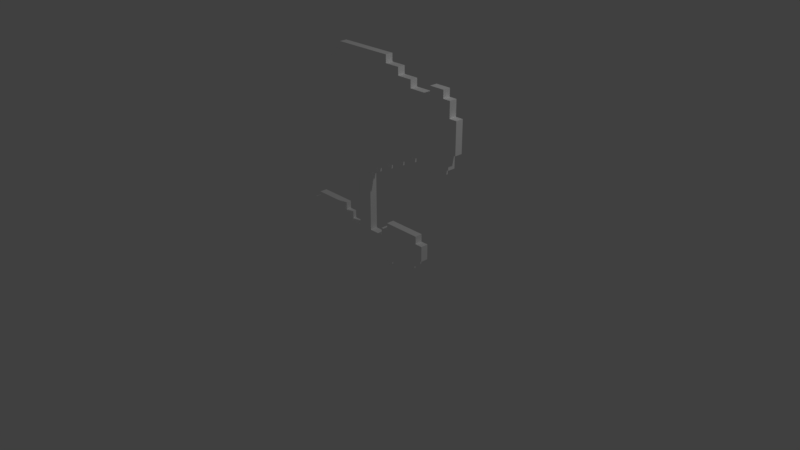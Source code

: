 # Source: Plant1Peashooter.blend  (saved by Blender 2.79.0; exported with 4.5.12 LTS)
import bpy
from mathutils import Matrix  # noqa: F401  (used for matrix-valued properties, if any)

bpy.ops.wm.read_factory_settings(use_empty=True)
scene = bpy.context.scene
scene.name = 'Scene'

# ---- collections
col_collection_1 = bpy.data.collections.new('Collection 1'); scene.collection.children.link(col_collection_1)

# ---- materials (node trees are filled in below, after node groups)
mat_palette_002 = bpy.data.materials.new('palette.002')
mat_palette_002.alpha_threshold = 0.0
mat_palette_002.use_transparent_shadow = False
mat_palette_002.diffuse_color = (1.0, 1.0, 1.0, 1.0)
mat_palette_002.specular_color = (0.0, 0.0, 0.0)
mat_palette_002.roughness = 0.5
mat_palette_002.specular_intensity = 1.0

# ---- material node trees

# ---- world
world_world = bpy.data.worlds.new('World'); scene.world = world_world
world_world.color = (0.05088, 0.05088, 0.05088)
world_world.use_sun_shadow = False
world_world.sun_shadow_jitter_overblur = 0.0
world_world.cycles.sampling_method = 'MANUAL'

# ---- cameras
cam_camera = bpy.data.cameras.new('Camera')
cam_camera.clip_end = 100.0
cam_camera.lens = 35.0
cam_camera.sensor_width = 32.0
cam_camera.sensor_height = 18.0
cam_camera.ortho_scale = 7.314
cam_camera.dof.focus_distance = 0.0
cam_camera.dof.aperture_fstop = 128.0

# ---- lights
light_lamp = bpy.data.lights.new('Lamp', 'POINT')
light_lamp.transmission_factor = 0.0
light_lamp.cutoff_distance = 30.0
light_lamp.energy = 100.0
light_lamp.shadow_buffer_clip_start = 1.001
light_lamp.shadow_soft_size = 0.1
light_lamp.shadow_maximum_resolution = 0.006
light_lamp.use_absolute_resolution = True

# ---- meshes
me_plant1peashooter_002 = bpy.data.meshes.new('Plant1Peashooter.002')
me_plant1peashooter_002.from_pydata([(1.0, 0.5, -0.04999), (1.0, 0.3, 0.05001), (1.0, 0.3, -0.04999), (1.0, 0.5, 0.05001), (0.9, 0.3, -0.04999), (0.9, 0.2, 0.05001), (0.9, 0.2, -0.04999), (0.9, 0.3, 0.05001), (0.9, 0.6, -0.04999), (0.9, 0.5, 0.05001), (0.9, 0.5, -0.04999), (0.9, 0.6, 0.05001), (0.8, 0.2, -0.04999), (0.8, 0.09999, 0.05001), (0.8, 0.09999, -0.04999), (0.8, 0.2, 0.05001), (0.7, 2.3, -0.05), (0.7, 1.7, 0.05), (0.7, 1.7, -0.05), (0.7, 2.3, 0.05), (0.6, 1.7, -0.05), (0.6, 1.5, 0.05), (0.6, 1.5, -0.05), (0.6, 1.7, 0.05), (0.6, 2.5, -0.05), (0.6, 2.3, 0.05), (0.6, 2.3, -0.05), (0.6, 2.5, 0.05), (0.5, 1.5, -0.05), (0.5, 1.4, 0.05), (0.5, 1.4, -0.05), (0.5, 1.5, 0.05), (0.5, 2.6, -0.05), (0.5, 2.5, 0.05), (0.5, 2.5, -0.05), (0.5, 2.6, 0.05), (0.4, 0.1, -0.04999), (0.4, -2.613e-06, 0.05001), (0.4, -2.991e-06, -0.04999), (0.4, 0.1, 0.05001), (0.4, 1.4, -0.05), (0.4, 1.3, 0.05), (0.4, 1.3, -0.05), (0.4, 1.4, 0.05), (0.4, 2.7, -0.05), (0.4, 2.6, 0.05), (0.4, 2.6, -0.05), (0.4, 2.7, 0.05), (0.2, 1.3, -0.05), (0.2, 1.2, 0.05), (0.2, 1.2, -0.05), (0.2, 1.3, 0.05), (0.1, 1.2, -0.05), (0.1, 0.4, 0.05), (0.1, 0.4, -0.05), (0.1, 1.2, 0.05), (-0.3, 0.5, -0.05001), (-0.3, 0.4, 0.04999), (-0.3, 0.4, -0.05001), (-0.3, 0.5, 0.04999), (-0.4, 0.6, -0.05001), (-0.4, 0.5, 0.04999), (-0.4, 0.5, -0.05001), (-0.4, 0.6, 0.04999), (-1.1, 1.6, -0.05002), (-1.1, 1.5, 0.04998), (-1.1, 1.5, -0.05002), (-1.1, 1.6, 0.04998), (-1.1, 2.5, -0.05003), (-1.1, 2.4, 0.04997), (-1.1, 2.4, -0.05003), (-1.1, 2.5, 0.04997), (0.4, 0.5, -0.05), (0.4, 0.5, 0.05), (0.4, 0.6, -0.05), (0.4, 0.6, 0.05), (0.3, 0.4, -0.05), (0.3, 0.4, 0.05), (0.3, 0.5, -0.05), (0.3, 0.5, 0.05), (-0.1, 0.4, -0.05), (-0.1, 0.4, 0.05), (-0.09999, 1.2, -0.05001), (-0.09999, 1.2, 0.04999), (-0.2, 1.2, -0.05001), (-0.2, 1.2, 0.04999), (-0.2, 1.3, -0.05001), (-0.2, 1.3, 0.04999), (-0.4, 2.851e-06, -0.05001), (-0.4, 3.23e-06, 0.04999), (-0.4, 0.1, -0.05001), (-0.4, 0.1, 0.04999), (-0.4, 1.3, -0.05001), (-0.4, 1.3, 0.04999), (-0.4, 1.4, -0.05001), (-0.4, 1.4, 0.04999), (-0.4, 2.6, -0.05002), (-0.4, 2.6, 0.04998), (-0.4, 2.7, -0.05002), (-0.4, 2.7, 0.04998), (-0.6, 1.4, -0.05001), (-0.6, 1.4, 0.04999), (-0.6, 1.5, -0.05001), (-0.6, 1.5, 0.04999), (-0.6, 2.5, -0.05002), (-0.6, 2.5, 0.04998), (-0.6, 2.6, -0.05002), (-0.6, 2.6, 0.04998), (-0.8, 0.1, -0.05001), (-0.8, 0.1, 0.04999), (-0.8, 0.2, -0.05001), (-0.8, 0.2, 0.04999), (-0.8, 1.5, -0.05002), (-0.8, 1.5, 0.04998), (-0.8, 1.6, -0.05002), (-0.8, 1.6, 0.04998), (-0.8, 2.4, -0.05002), (-0.8, 2.4, 0.04998), (-0.8, 2.5, -0.05002), (-0.8, 2.5, 0.04998), (-0.9, 0.2, -0.05001), (-0.9, 0.2, 0.04999), (-0.9, 0.3, -0.05001), (-0.9, 0.3, 0.04999), (-0.9, 0.5, -0.05002), (-0.9, 0.5, 0.04998), (-0.9, 0.6, -0.05002), (-0.9, 0.6, 0.04998), (-1.0, 0.3, -0.05002), (-1.0, 0.3, 0.04998), (-1.0, 0.5, -0.05002), (-1.0, 0.5, 0.04998), (-1.3, 1.5, -0.05002), (-1.3, 1.5, 0.04998), (-1.3, 1.6, -0.05003), (-1.3, 1.6, 0.04997), (-1.3, 2.4, -0.05003), (-1.3, 2.4, 0.04997), (-1.3, 2.5, -0.05003), (-1.3, 2.5, 0.04997), (-1.4, 1.6, -0.05003), (-1.4, 1.6, 0.04997), (-1.4, 1.8, -0.05003), (-1.4, 1.8, 0.04997), (-1.4, 2.2, -0.05003), (-1.4, 2.2, 0.04997), (-1.4, 2.4, -0.05003), (-1.4, 2.4, 0.04997), (-1.5, 1.8, -0.05003), (-1.5, 1.8, 0.04997), (-1.5, 2.2, -0.05003), (-1.5, 2.2, 0.04997), (0.9, 0.3, -0.04999), (1.0, 0.5, -0.04999), (1.0, 0.3, -0.04999), (0.9, 0.5, -0.04999), (0.8, 0.2, -0.04999), (0.9, 0.2, -0.04999), (0.9, 0.6, -0.04999), (0.8, 0.4, -0.04999), (0.8, 0.5, -0.04999), (0.7, 0.3, -0.04999), (0.8, 0.09999, -0.04999), (0.7, 0.4, -0.04999), (0.7, 0.5, -0.04999), (0.6, 1.7, -0.05), (0.7, 2.3, -0.05), (0.7, 1.7, -0.05), (0.6, 2.3, -0.05), (0.5, 0.2, -0.04999), (0.5, 0.3, -0.04999), (0.5, 0.4, -0.04999), (0.5, 1.5, -0.05), (0.6, 2.5, -0.05), (0.6, 1.5, -0.05), (0.5, 2.5, -0.05), (0.4, 0.1, -0.04999), (0.4, 0.5, -0.05), (0.4, 0.6, -0.05), (0.4, 1.4, -0.05), (0.5, 2.6, -0.05), (0.5, 1.4, -0.05), (0.4, 2.6, -0.05), (0.3, 0.1, -0.05), (0.4, -2.991e-06, -0.04999), (0.3, 0.2, -0.05), (0.3, 0.3, -0.05), (0.3, 0.4, -0.05), (0.3, 0.5, -0.05), (0.2, 1.3, -0.05), (0.4, 2.7, -0.05), (0.4, 1.3, -0.05), (0.1, 0.1, -0.05), (0.1, 0.2, -0.05), (0.1, 0.4, -0.05), (0.1, 1.2, -0.05), (0.2, 1.2, -0.05), (-0.1, 0.1, -0.05), (-0.1, 0.2, -0.05), (-0.1, 0.4, -0.05), (-0.09999, 1.2, -0.05001), (-0.09998, 2.0, -0.05001), (-0.09998, 2.2, -0.05001), (-0.09998, 2.3, -0.05001), (-0.2, 1.2, -0.05001), (-0.2, 1.3, -0.05001), (-0.2, 2.2, -0.05001), (-0.2, 2.3, -0.05001), (-0.3, 0.1, -0.05), (-0.3, 0.2, -0.05001), (-0.3, 0.3, -0.05001), (-0.3, 0.4, -0.05001), (-0.4, 2.851e-06, -0.05001), (-0.4, 0.1, -0.05001), (-0.4, 0.5, -0.05001), (-0.3, 0.5, -0.05001), (-0.4, 1.3, -0.05001), (-0.4, 1.4, -0.05001), (-0.4, 2.0, -0.05001), (-0.4, 2.3, -0.05001), (-0.4, 2.6, -0.05002), (-0.4, 2.7, -0.05002), (-0.5, 0.2, -0.05001), (-0.5, 0.3, -0.05001), (-0.4, 0.6, -0.05001), (-0.5, 0.4, -0.05001), (-0.6, 1.4, -0.05001), (-0.6, 1.5, -0.05001), (-0.6, 2.2, -0.05002), (-0.6, 2.3, -0.05002), (-0.6, 2.4, -0.05002), (-0.6, 2.5, -0.05002), (-0.6, 2.6, -0.05002), (-0.7, 0.3, -0.05001), (-0.7, 0.4, -0.05001), (-0.7, 0.5, -0.05001), (-0.7, 2.3, -0.05002), (-0.7, 2.4, -0.05002), (-0.8, 0.1, -0.05001), (-0.8, 0.2, -0.05001), (-0.8, 0.4, -0.05001), (-0.8, 0.5, -0.05001), (-0.8, 1.5, -0.05002), (-0.8, 1.6, -0.05002), (-0.8, 2.2, -0.05002), (-0.8, 2.4, -0.05002), (-0.8, 2.5, -0.05002), (-0.9, 0.2, -0.05001), (-0.9, 0.3, -0.05001), (-0.9, 0.5, -0.05002), (-0.9, 0.6, -0.05002), (-1.0, 0.3, -0.05002), (-1.0, 0.5, -0.05002), (-1.0, 1.8, -0.05002), (-1.0, 2.2, -0.05002), (-1.1, 1.6, -0.05002), (-1.1, 1.8, -0.05002), (-1.1, 2.2, -0.05002), (-1.1, 2.4, -0.05003), (-1.3, 1.5, -0.05002), (-1.1, 1.5, -0.05002), (-1.3, 1.6, -0.05003), (-1.3, 1.8, -0.05003), (-1.3, 2.2, -0.05003), (-1.3, 2.4, -0.05003), (-1.1, 2.5, -0.05003), (-1.3, 2.5, -0.05003), (-1.4, 1.6, -0.05003), (-1.4, 1.8, -0.05003), (-1.4, 2.2, -0.05003), (-1.4, 2.4, -0.05003), (-1.5, 1.8, -0.05003), (-1.5, 2.2, -0.05003), (1.0, 0.3, 0.05001), (1.0, 0.5, 0.05001), (0.9, 0.3, 0.05001), (0.9, 0.5, 0.05001), (0.9, 0.2, 0.05001), (0.8, 0.2, 0.05001), (0.9, 0.6, 0.05001), (0.8, 0.4, 0.05001), (0.8, 0.5, 0.05001), (0.8, 0.09999, 0.05001), (0.7, 0.3, 0.05001), (0.7, 0.4, 0.05001), (0.7, 0.5, 0.05001), (0.7, 1.7, 0.05), (0.7, 2.3, 0.05), (0.6, 1.7, 0.05), (0.6, 2.3, 0.05), (0.5, 0.2, 0.05001), (0.5, 0.3, 0.05001), (0.5, 0.4, 0.05001), (0.6, 2.5, 0.05), (0.5, 1.5, 0.05), (0.6, 1.5, 0.05), (0.5, 2.5, 0.05), (0.4, 0.1, 0.05001), (0.4, 0.5, 0.05), (0.4, 0.6, 0.05), (0.5, 2.6, 0.05), (0.4, 1.4, 0.05), (0.5, 1.4, 0.05), (0.4, 2.6, 0.05), (0.4, -2.613e-06, 0.05001), (0.3, 0.1, 0.05), (0.3, 0.2, 0.05), (0.3, 0.3, 0.05), (0.3, 0.4, 0.05), (0.3, 0.5, 0.05), (0.4, 2.7, 0.05), (0.2, 1.3, 0.05), (0.4, 1.3, 0.05), (0.1, 0.1, 0.05), (0.1, 0.2, 0.05), (0.1, 0.4, 0.05), (0.2, 1.2, 0.05), (0.1, 1.2, 0.05), (-0.1, 0.1, 0.05), (-0.1, 0.2, 0.05), (-0.1, 0.4, 0.05), (-0.09999, 1.2, 0.04999), (-0.09999, 2.0, 0.04999), (-0.09998, 2.2, 0.04999), (-0.09998, 2.3, 0.04999), (-0.2, 1.2, 0.04999), (-0.2, 1.3, 0.04999), (-0.2, 2.2, 0.04999), (-0.2, 2.3, 0.04999), (-0.3, 0.1, 0.05), (-0.3, 0.2, 0.04999), (-0.3, 0.3, 0.04999), (-0.3, 0.4, 0.04999), (-0.4, 3.23e-06, 0.04999), (-0.4, 0.1, 0.04999), (-0.3, 0.5, 0.04999), (-0.4, 0.5, 0.04999), (-0.4, 1.3, 0.04999), (-0.4, 1.4, 0.04999), (-0.4, 2.0, 0.04999), (-0.4, 2.3, 0.04999), (-0.4, 2.6, 0.04998), (-0.4, 2.7, 0.04998), (-0.5, 0.2, 0.04999), (-0.4, 0.6, 0.04999), (-0.5, 0.3, 0.04999), (-0.5, 0.4, 0.04999), (-0.6, 1.4, 0.04999), (-0.6, 1.5, 0.04999), (-0.6, 2.2, 0.04998), (-0.6, 2.3, 0.04998), (-0.6, 2.4, 0.04998), (-0.6, 2.5, 0.04998), (-0.6, 2.6, 0.04998), (-0.7, 0.3, 0.04999), (-0.7, 0.4, 0.04999), (-0.7, 0.5, 0.04999), (-0.7, 2.3, 0.04998), (-0.7, 2.4, 0.04998), (-0.8, 0.1, 0.04999), (-0.8, 0.2, 0.04999), (-0.8, 0.4, 0.04999), (-0.8, 0.5, 0.04999), (-0.8, 1.5, 0.04998), (-0.8, 1.6, 0.04998), (-0.8, 2.2, 0.04998), (-0.8, 2.4, 0.04998), (-0.8, 2.5, 0.04998), (-0.9, 0.2, 0.04999), (-0.9, 0.3, 0.04999), (-0.9, 0.5, 0.04998), (-0.9, 0.6, 0.04998), (-1.0, 0.3, 0.04998), (-1.0, 0.5, 0.04998), (-1.0, 1.8, 0.04998), (-1.0, 2.2, 0.04998), (-1.1, 1.6, 0.04998), (-1.1, 1.8, 0.04998), (-1.1, 2.2, 0.04998), (-1.1, 2.4, 0.04997), (-1.1, 1.5, 0.04998), (-1.3, 1.5, 0.04998), (-1.3, 1.6, 0.04997), (-1.3, 1.8, 0.04997), (-1.3, 2.2, 0.04997), (-1.1, 2.5, 0.04997), (-1.3, 2.4, 0.04997), (-1.3, 2.5, 0.04997), (-1.4, 1.6, 0.04997), (-1.4, 1.8, 0.04997), (-1.4, 2.2, 0.04997), (-1.4, 2.4, 0.04997), (-1.5, 1.8, 0.04997), (-1.5, 2.2, 0.04997), (0.4, -2.613e-06, 0.05001), (-0.4, 2.851e-06, -0.05001), (0.4, -2.991e-06, -0.04999), (-0.4, 3.23e-06, 0.04999), (0.8, 0.09999, 0.05001), (0.4, 0.1, -0.04999), (0.8, 0.09999, -0.04999), (0.4, 0.1, 0.05001), (-0.4, 0.1, 0.04999), (-0.8, 0.1, -0.05001), (-0.4, 0.1, -0.05001), (-0.8, 0.1, 0.04999), (0.9, 0.2, 0.05001), (0.8, 0.2, -0.04999), (0.9, 0.2, -0.04999), (0.8, 0.2, 0.05001), (-0.8, 0.2, 0.04999), (-0.9, 0.2, -0.05001), (-0.8, 0.2, -0.05001), (-0.9, 0.2, 0.04999), (1.0, 0.3, 0.05001), (0.9, 0.3, -0.04999), (1.0, 0.3, -0.04999), (0.9, 0.3, 0.05001), (-0.9, 0.3, 0.04999), (-1.0, 0.3, -0.05002), (-0.9, 0.3, -0.05001), (-1.0, 0.3, 0.04998), (0.2, 1.2, 0.05), (0.1, 1.2, -0.05), (0.2, 1.2, -0.05), (0.1, 1.2, 0.05), (-0.09999, 1.2, 0.04999), (-0.2, 1.2, -0.05001), (-0.09999, 1.2, -0.05001), (-0.2, 1.2, 0.04999), (0.4, 1.3, 0.05), (0.2, 1.3, -0.05), (0.4, 1.3, -0.05), (0.2, 1.3, 0.05), (-0.2, 1.3, 0.04999), (-0.4, 1.3, -0.05001), (-0.2, 1.3, -0.05001), (-0.4, 1.3, 0.04999), (0.5, 1.4, 0.05), (0.4, 1.4, -0.05), (0.5, 1.4, -0.05), (0.4, 1.4, 0.05), (-0.4, 1.4, 0.04999), (-0.6, 1.4, -0.05001), (-0.4, 1.4, -0.05001), (-0.6, 1.4, 0.04999), (0.6, 1.5, 0.05), (0.5, 1.5, -0.05), (0.6, 1.5, -0.05), (0.5, 1.5, 0.05), (-0.6, 1.5, 0.04999), (-0.8, 1.5, -0.05002), (-0.6, 1.5, -0.05001), (-0.8, 1.5, 0.04998), (-1.1, 1.5, 0.04998), (-1.3, 1.5, -0.05002), (-1.1, 1.5, -0.05002), (-1.3, 1.5, 0.04998), (-0.8, 1.6, 0.04998), (-1.1, 1.6, -0.05002), (-0.8, 1.6, -0.05002), (-1.1, 1.6, 0.04998), (-1.3, 1.6, 0.04997), (-1.4, 1.6, -0.05003), (-1.3, 1.6, -0.05003), (-1.4, 1.6, 0.04997), (0.7, 1.7, 0.05), (0.6, 1.7, -0.05), (0.7, 1.7, -0.05), (0.6, 1.7, 0.05), (-1.4, 1.8, 0.04997), (-1.5, 1.8, -0.05003), (-1.4, 1.8, -0.05003), (-1.5, 1.8, 0.04997), (0.3, 0.4, -0.05), (0.1, 0.4, -0.05), (0.3, 0.4, 0.05), (0.1, 0.4, 0.05), (-0.1, 0.4, -0.05), (-0.3, 0.4, -0.05001), (-0.1, 0.4, 0.05), (-0.3, 0.4, 0.04999), (1.0, 0.5, -0.04999), (0.9, 0.5, -0.04999), (1.0, 0.5, 0.05001), (0.9, 0.5, 0.05001), (0.4, 0.5, -0.05), (0.3, 0.5, -0.05), (0.4, 0.5, 0.05), (0.3, 0.5, 0.05), (-0.3, 0.5, -0.05001), (-0.4, 0.5, -0.05001), (-0.3, 0.5, 0.04999), (-0.4, 0.5, 0.04999), (-0.9, 0.5, -0.05002), (-1.0, 0.5, -0.05002), (-0.9, 0.5, 0.04998), (-1.0, 0.5, 0.04998), (0.9, 0.6, -0.04999), (0.4, 0.6, -0.05), (0.9, 0.6, 0.05001), (0.4, 0.6, 0.05), (-0.4, 0.6, -0.05001), (-0.9, 0.6, -0.05002), (-0.4, 0.6, 0.04999), (-0.9, 0.6, 0.04998), (-1.4, 2.2, -0.05003), (-1.5, 2.2, -0.05003), (-1.4, 2.2, 0.04997), (-1.5, 2.2, 0.04997), (0.7, 2.3, -0.05), (0.6, 2.3, -0.05), (0.7, 2.3, 0.05), (0.6, 2.3, 0.05), (-0.8, 2.4, -0.05002), (-1.1, 2.4, -0.05003), (-0.8, 2.4, 0.04998), (-1.1, 2.4, 0.04997), (-1.3, 2.4, -0.05003), (-1.4, 2.4, -0.05003), (-1.3, 2.4, 0.04997), (-1.4, 2.4, 0.04997), (0.6, 2.5, -0.05), (0.5, 2.5, -0.05), (0.6, 2.5, 0.05), (0.5, 2.5, 0.05), (-0.6, 2.5, -0.05002), (-0.8, 2.5, -0.05002), (-0.6, 2.5, 0.04998), (-0.8, 2.5, 0.04998), (-1.1, 2.5, -0.05003), (-1.3, 2.5, -0.05003), (-1.1, 2.5, 0.04997), (-1.3, 2.5, 0.04997), (0.5, 2.6, -0.05), (0.4, 2.6, -0.05), (0.5, 2.6, 0.05), (0.4, 2.6, 0.05), (-0.4, 2.6, -0.05002), (-0.6, 2.6, -0.05002), (-0.4, 2.6, 0.04998), (-0.6, 2.6, 0.04998), (0.4, 2.7, -0.05), (-0.4, 2.7, -0.05002), (0.4, 2.7, 0.05), (-0.4, 2.7, 0.04998)], [], [(0, 1, 2), (3, 1, 0), (4, 5, 6), (7, 5, 4), (8, 9, 10), (11, 9, 8), (12, 13, 14), (15, 13, 12), (16, 17, 18), (19, 17, 16), (20, 21, 22), (23, 21, 20), (24, 25, 26), (27, 25, 24), (28, 29, 30), (31, 29, 28), (32, 33, 34), (35, 33, 32), (36, 37, 38), (39, 37, 36), (40, 41, 42), (43, 41, 40), (44, 45, 46), (47, 45, 44), (48, 49, 50), (51, 49, 48), (52, 53, 54), (55, 53, 52), (56, 57, 58), (59, 57, 56), (60, 61, 62), (63, 61, 60), (64, 65, 66), (67, 65, 64), (68, 69, 70), (71, 69, 68), (72, 73, 74), (74, 73, 75), (76, 77, 78), (78, 77, 79), (80, 81, 82), (82, 81, 83), (84, 85, 86), (86, 85, 87), (88, 89, 90), (90, 89, 91), (92, 93, 94), (94, 93, 95), (96, 97, 98), (98, 97, 99), (100, 101, 102), (102, 101, 103), (104, 105, 106), (106, 105, 107), (108, 109, 110), (110, 109, 111), (112, 113, 114), (114, 113, 115), (116, 117, 118), (118, 117, 119), (120, 121, 122), (122, 121, 123), (124, 125, 126), (126, 125, 127), (128, 129, 130), (130, 129, 131), (132, 133, 134), (134, 133, 135), (136, 137, 138), (138, 137, 139), (140, 141, 142), (142, 141, 143), (144, 145, 146), (146, 145, 147), (148, 149, 150), (150, 149, 151), (152, 153, 154), (155, 153, 152), (156, 152, 157), (156, 158, 155), (156, 155, 152), (159, 158, 156), (160, 158, 159), (161, 156, 162), (161, 159, 156), (163, 160, 159), (163, 159, 161), (164, 158, 160), (164, 160, 163), (165, 166, 167), (168, 166, 165), (169, 161, 162), (170, 163, 161), (170, 161, 169), (171, 164, 163), (171, 163, 170), (172, 173, 168), (172, 165, 174), (172, 168, 165), (175, 173, 172), (176, 169, 162), (177, 164, 171), (177, 158, 164), (177, 171, 170), (178, 158, 177), (179, 180, 175), (179, 172, 181), (179, 175, 172), (182, 180, 179), (183, 176, 184), (183, 169, 176), (185, 170, 169), (185, 169, 183), (186, 177, 170), (186, 170, 185), (187, 177, 186), (188, 177, 187), (189, 190, 182), (189, 182, 179), (189, 179, 191), (192, 183, 184), (192, 185, 183), (193, 187, 186), (193, 185, 192), (193, 186, 185), (194, 187, 193), (195, 189, 196), (197, 192, 184), (197, 195, 194), (197, 194, 193), (197, 193, 192), (198, 195, 197), (199, 195, 198), (200, 189, 195), (200, 195, 199), (201, 190, 189), (202, 190, 201), (203, 190, 202), (204, 189, 200), (205, 201, 189), (205, 189, 204), (206, 203, 202), (206, 202, 201), (207, 190, 203), (207, 203, 206), (208, 197, 184), (208, 198, 197), (209, 199, 198), (209, 198, 208), (210, 199, 209), (211, 199, 210), (212, 208, 184), (212, 209, 208), (213, 209, 212), (214, 215, 211), (214, 211, 210), (216, 201, 205), (217, 201, 216), (218, 206, 201), (218, 201, 217), (218, 207, 206), (219, 190, 207), (219, 207, 218), (220, 190, 219), (221, 190, 220), (222, 209, 213), (222, 210, 209), (223, 224, 214), (223, 210, 222), (223, 214, 210), (225, 224, 223), (226, 220, 219), (226, 218, 217), (226, 219, 218), (227, 220, 226), (228, 220, 227), (229, 220, 228), (230, 220, 229), (231, 220, 230), (232, 220, 231), (233, 225, 223), (233, 223, 222), (234, 224, 225), (234, 225, 233), (235, 224, 234), (236, 230, 229), (236, 229, 228), (237, 231, 230), (237, 230, 236), (238, 233, 222), (238, 222, 213), (238, 234, 233), (239, 234, 238), (240, 235, 234), (240, 234, 239), (241, 224, 235), (241, 235, 240), (242, 228, 227), (243, 228, 242), (244, 237, 236), (244, 228, 243), (244, 236, 228), (245, 231, 237), (245, 237, 244), (246, 231, 245), (247, 240, 239), (247, 241, 240), (248, 241, 247), (249, 224, 241), (249, 241, 248), (250, 224, 249), (251, 249, 248), (252, 249, 251), (253, 244, 243), (253, 245, 244), (254, 245, 253), (255, 253, 243), (256, 254, 253), (256, 253, 255), (257, 245, 254), (257, 254, 256), (258, 245, 257), (259, 255, 260), (261, 256, 255), (261, 255, 259), (261, 257, 256), (261, 258, 257), (262, 258, 261), (263, 258, 262), (264, 265, 258), (264, 258, 263), (266, 265, 264), (267, 262, 261), (268, 263, 262), (268, 262, 267), (269, 264, 263), (269, 263, 268), (270, 264, 269), (271, 269, 268), (272, 269, 271), (273, 274, 275), (275, 274, 276), (277, 275, 278), (276, 279, 278), (275, 276, 278), (278, 279, 280), (280, 279, 281), (282, 278, 283), (278, 280, 283), (280, 281, 284), (283, 280, 284), (281, 279, 285), (284, 281, 285), (286, 287, 288), (288, 287, 289), (282, 283, 290), (283, 284, 291), (290, 283, 291), (284, 285, 292), (291, 284, 292), (289, 293, 294), (295, 288, 294), (288, 289, 294), (294, 293, 296), (282, 290, 297), (292, 285, 298), (285, 279, 298), (291, 292, 298), (298, 279, 299), (296, 300, 301), (302, 294, 301), (294, 296, 301), (301, 300, 303), (304, 297, 305), (297, 290, 305), (290, 291, 306), (305, 290, 306), (291, 298, 307), (306, 291, 307), (307, 298, 308), (308, 298, 309), (303, 310, 311), (301, 303, 311), (312, 301, 311), (304, 305, 313), (305, 306, 313), (307, 308, 314), (313, 306, 314), (306, 307, 314), (314, 308, 315), (316, 311, 317), (304, 313, 318), (315, 317, 318), (314, 315, 318), (313, 314, 318), (318, 317, 319), (319, 317, 320), (317, 311, 321), (320, 317, 321), (311, 310, 322), (322, 310, 323), (323, 310, 324), (321, 311, 325), (311, 322, 326), (325, 311, 326), (323, 324, 327), (322, 323, 327), (324, 310, 328), (327, 324, 328), (304, 318, 329), (318, 319, 329), (319, 320, 330), (329, 319, 330), (330, 320, 331), (331, 320, 332), (304, 329, 333), (329, 330, 333), (333, 330, 334), (332, 335, 336), (331, 332, 336), (326, 322, 337), (337, 322, 338), (322, 327, 339), (338, 322, 339), (327, 328, 339), (328, 310, 340), (339, 328, 340), (340, 310, 341), (341, 310, 342), (334, 330, 343), (330, 331, 343), (336, 344, 345), (343, 331, 345), (331, 336, 345), (345, 344, 346), (340, 341, 347), (338, 339, 347), (339, 340, 347), (347, 341, 348), (348, 341, 349), (349, 341, 350), (350, 341, 351), (351, 341, 352), (352, 341, 353), (345, 346, 354), (343, 345, 354), (346, 344, 355), (354, 346, 355), (355, 344, 356), (350, 351, 357), (349, 350, 357), (351, 352, 358), (357, 351, 358), (343, 354, 359), (334, 343, 359), (354, 355, 359), (359, 355, 360), (355, 356, 361), (360, 355, 361), (356, 344, 362), (361, 356, 362), (348, 349, 363), (363, 349, 364), (357, 358, 365), (364, 349, 365), (349, 357, 365), (358, 352, 366), (365, 358, 366), (366, 352, 367), (360, 361, 368), (361, 362, 368), (368, 362, 369), (362, 344, 370), (369, 362, 370), (370, 344, 371), (369, 370, 372), (372, 370, 373), (364, 365, 374), (365, 366, 374), (374, 366, 375), (364, 374, 376), (374, 375, 377), (376, 374, 377), (375, 366, 378), (377, 375, 378), (378, 366, 379), (380, 376, 381), (376, 377, 382), (381, 376, 382), (377, 378, 382), (378, 379, 382), (382, 379, 383), (383, 379, 384), (379, 385, 386), (384, 379, 386), (386, 385, 387), (382, 383, 388), (383, 384, 389), (388, 383, 389), (384, 386, 390), (389, 384, 390), (390, 386, 391), (389, 390, 392), (392, 390, 393), (394, 395, 396), (397, 395, 394), (398, 399, 400), (401, 399, 398), (402, 403, 404), (405, 403, 402), (406, 407, 408), (409, 407, 406), (410, 411, 412), (413, 411, 410), (414, 415, 416), (417, 415, 414), (418, 419, 420), (421, 419, 418), (422, 423, 424), (425, 423, 422), (426, 427, 428), (429, 427, 426), (430, 431, 432), (433, 431, 430), (434, 435, 436), (437, 435, 434), (438, 439, 440), (441, 439, 438), (442, 443, 444), (445, 443, 442), (446, 447, 448), (449, 447, 446), (450, 451, 452), (453, 451, 450), (454, 455, 456), (457, 455, 454), (458, 459, 460), (461, 459, 458), (462, 463, 464), (465, 463, 462), (466, 467, 468), (469, 467, 466), (470, 471, 472), (473, 471, 470), (474, 475, 476), (476, 475, 477), (478, 479, 480), (480, 479, 481), (482, 483, 484), (484, 483, 485), (486, 487, 488), (488, 487, 489), (490, 491, 492), (492, 491, 493), (494, 495, 496), (496, 495, 497), (498, 499, 500), (500, 499, 501), (502, 503, 504), (504, 503, 505), (506, 507, 508), (508, 507, 509), (510, 511, 512), (512, 511, 513), (514, 515, 516), (516, 515, 517), (518, 519, 520), (520, 519, 521), (522, 523, 524), (524, 523, 525), (526, 527, 528), (528, 527, 529), (530, 531, 532), (532, 531, 533), (534, 535, 536), (536, 535, 537), (538, 539, 540), (540, 539, 541), (542, 543, 544), (544, 543, 545)])
me_plant1peashooter_002.polygons.foreach_set('use_smooth', [True] * 480)
_uv = me_plant1peashooter_002.uv_layers.new(name='UVMap')
_uv.uv.foreach_set('vector', [0.8887, 0.5, 0.8887, 0.5, 0.8887, 0.5, 0.8887, 0.5, 0.8887, 0.5, 0.8887, 0.5, 0.8887, 0.5, 0.8887, 0.5, 0.8887, 0.5, 0.8887, 0.5, 0.8887, 0.5, 0.8887, 0.5, 0.8887, 0.5, 0.8887, 0.5, 0.8887, 0.5, 0.8887, 0.5, 0.8887, 0.5, 0.8887, 0.5, 0.8887, 0.5, 0.8887, 0.5, 0.8887, 0.5, 0.8887, 0.5, 0.8887, 0.5, 0.8887, 0.5, 0.4434, 0.5, 0.4434, 0.5, 0.4434, 0.5, 0.4434, 0.5, 0.4434, 0.5, 0.4434, 0.5, 0.4434, 0.5, 0.4434, 0.5, 0.4434, 0.5, 0.4434, 0.5, 0.4434, 0.5, 0.4434, 0.5, 0.4434, 0.5, 0.4434, 0.5, 0.4434, 0.5, 0.4434, 0.5, 0.4434, 0.5, 0.4434, 0.5, 0.4434, 0.5, 0.4434, 0.5, 0.4434, 0.5, 0.4434, 0.5, 0.4434, 0.5, 0.4434, 0.5, 0.4434, 0.5, 0.4434, 0.5, 0.4434, 0.5, 0.4434, 0.5, 0.4434, 0.5, 0.4434, 0.5, 0.8887, 0.5, 0.8887, 0.5, 0.8887, 0.5, 0.8887, 0.5, 0.8887, 0.5, 0.8887, 0.5, 0.4434, 0.5, 0.4434, 0.5, 0.4434, 0.5, 0.4434, 0.5, 0.4434, 0.5, 0.4434, 0.5, 0.4434, 0.5, 0.4434, 0.5, 0.4434, 0.5, 0.4434, 0.5, 0.4434, 0.5, 0.4434, 0.5, 0.8887, 0.5, 0.8887, 0.5, 0.8887, 0.5, 0.8887, 0.5, 0.8887, 0.5, 0.8887, 0.5, 0.8887, 0.5, 0.8887, 0.5, 0.8887, 0.5, 0.8887, 0.5, 0.8887, 0.5, 0.8887, 0.5, 0.8887, 0.5, 0.8887, 0.5, 0.8887, 0.5, 0.8887, 0.5, 0.8887, 0.5, 0.8887, 0.5, 0.8887, 0.5, 0.8887, 0.5, 0.8887, 0.5, 0.8887, 0.5, 0.8887, 0.5, 0.8887, 0.5, 0.4434, 0.5, 0.4434, 0.5, 0.4434, 0.5, 0.4434, 0.5, 0.4434, 0.5, 0.4434, 0.5, 0.4434, 0.5, 0.4434, 0.5, 0.4434, 0.5, 0.4434, 0.5, 0.4434, 0.5, 0.4434, 0.5, 0.8887, 0.5, 0.8887, 0.5, 0.8887, 0.5, 0.8887, 0.5, 0.8887, 0.5, 0.8887, 0.5, 0.8887, 0.5, 0.8887, 0.5, 0.8887, 0.5, 0.8887, 0.5, 0.8887, 0.5, 0.8887, 0.5, 0.8887, 0.5, 0.8887, 0.5, 0.8887, 0.5, 0.8887, 0.5, 0.8887, 0.5, 0.8887, 0.5, 0.8887, 0.5, 0.8887, 0.5, 0.8887, 0.5, 0.8887, 0.5, 0.8887, 0.5, 0.8887, 0.5, 0.8887, 0.5, 0.8887, 0.5, 0.8887, 0.5, 0.8887, 0.5, 0.8887, 0.5, 0.8887, 0.5, 0.4434, 0.5, 0.4434, 0.5, 0.4434, 0.5, 0.4434, 0.5, 0.4434, 0.5, 0.4434, 0.5, 0.4434, 0.5, 0.4434, 0.5, 0.4434, 0.5, 0.4434, 0.5, 0.4434, 0.5, 0.4434, 0.5, 0.4434, 0.5, 0.4434, 0.5, 0.4434, 0.5, 0.4434, 0.5, 0.4434, 0.5, 0.4434, 0.5, 0.4434, 0.5, 0.4434, 0.5, 0.4434, 0.5, 0.4434, 0.5, 0.4434, 0.5, 0.4434, 0.5, 0.8887, 0.5, 0.8887, 0.5, 0.8887, 0.5, 0.8887, 0.5, 0.8887, 0.5, 0.8887, 0.5, 0.4434, 0.5, 0.4434, 0.5, 0.4434, 0.5, 0.4434, 0.5, 0.4434, 0.5, 0.4434, 0.5, 0.4434, 0.5, 0.4434, 0.5, 0.4434, 0.5, 0.4434, 0.5, 0.4434, 0.5, 0.4434, 0.5, 0.8887, 0.5, 0.8887, 0.5, 0.8887, 0.5, 0.8887, 0.5, 0.8887, 0.5, 0.8887, 0.5, 0.8887, 0.5, 0.8887, 0.5, 0.8887, 0.5, 0.8887, 0.5, 0.8887, 0.5, 0.8887, 0.5, 0.8887, 0.5, 0.8887, 0.5, 0.8887, 0.5, 0.8887, 0.5, 0.8887, 0.5, 0.8887, 0.5, 0.4434, 0.5, 0.4434, 0.5, 0.4434, 0.5, 0.4434, 0.5, 0.4434, 0.5, 0.4434, 0.5, 0.4434, 0.5, 0.4434, 0.5, 0.4434, 0.5, 0.4434, 0.5, 0.4434, 0.5, 0.4434, 0.5, 0.4434, 0.5, 0.4434, 0.5, 0.4434, 0.5, 0.4434, 0.5, 0.4434, 0.5, 0.4434, 0.5, 0.4434, 0.5, 0.4434, 0.5, 0.4434, 0.5, 0.4434, 0.5, 0.4434, 0.5, 0.4434, 0.5, 0.4434, 0.5, 0.4434, 0.5, 0.4434, 0.5, 0.4434, 0.5, 0.4434, 0.5, 0.4434, 0.5, 0.8887, 0.5, 0.8887, 0.5, 0.8887, 0.5, 0.8887, 0.5, 0.8887, 0.5, 0.8887, 0.5, 0.8887, 0.5, 0.8887, 0.5, 0.8887, 0.5, 0.8887, 0.5, 0.8887, 0.5, 0.8887, 0.5, 0.8887, 0.5, 0.8887, 0.5, 0.8887, 0.5, 0.8887, 0.5, 0.8887, 0.5, 0.8887, 0.5, 0.8887, 0.5, 0.8887, 0.5, 0.8887, 0.5, 0.8887, 0.5, 0.8887, 0.5, 0.8887, 0.5, 0.8887, 0.5, 0.8887, 0.5, 0.8887, 0.5, 0.4434, 0.5, 0.4434, 0.5, 0.4434, 0.5, 0.8887, 0.5, 0.8887, 0.5, 0.8887, 0.5, 0.8887, 0.5, 0.8887, 0.5, 0.8887, 0.5, 0.4434, 0.5, 0.4434, 0.5, 0.4434, 0.5, 0.4434, 0.5, 0.4434, 0.5, 0.4434, 0.5, 0.4434, 0.5, 0.4434, 0.5, 0.4434, 0.5, 0.8887, 0.5, 0.8887, 0.5, 0.8887, 0.5, 0.4434, 0.5, 0.4434, 0.5, 0.4434, 0.5, 0.8887, 0.5, 0.8887, 0.5, 0.8887, 0.5, 0.8887, 0.5, 0.8887, 0.5, 0.8887, 0.5, 0.4434, 0.5, 0.4434, 0.5, 0.4434, 0.5, 0.4434, 0.5, 0.4434, 0.5, 0.4434, 0.5, 0.4434, 0.5, 0.4434, 0.5, 0.4434, 0.5, 0.4434, 0.5, 0.4434, 0.5, 0.4434, 0.5, 0.4434, 0.5, 0.4434, 0.5, 0.4434, 0.5, 0.8887, 0.5, 0.8887, 0.5, 0.8887, 0.5, 0.8887, 0.5, 0.8887, 0.5, 0.8887, 0.5, 0.8887, 0.5, 0.8887, 0.5, 0.8887, 0.5, 0.8887, 0.5, 0.8887, 0.5, 0.8887, 0.5, 0.8887, 0.5, 0.8887, 0.5, 0.8887, 0.5, 0.4434, 0.5, 0.4434, 0.5, 0.4434, 0.5, 0.4434, 0.5, 0.4434, 0.5, 0.4434, 0.5, 0.4434, 0.5, 0.4434, 0.5, 0.4434, 0.5, 0.4434, 0.5, 0.4434, 0.5, 0.4434, 0.5, 0.8887, 0.5, 0.8887, 0.5, 0.8887, 0.5, 0.8887, 0.5, 0.8887, 0.5, 0.8887, 0.5, 0.4434, 0.5, 0.4434, 0.5, 0.4434, 0.5, 0.8887, 0.5, 0.8887, 0.5, 0.8887, 0.5, 0.8887, 0.5, 0.8887, 0.5, 0.8887, 0.5, 0.4434, 0.5, 0.4434, 0.5, 0.4434, 0.5, 0.8887, 0.5, 0.8887, 0.5, 0.8887, 0.5, 0.8887, 0.5, 0.8887, 0.5, 0.8887, 0.5, 0.4434, 0.5, 0.4434, 0.5, 0.4434, 0.5, 0.4434, 0.5, 0.4434, 0.5, 0.4434, 0.5, 0.4434, 0.5, 0.4434, 0.5, 0.4434, 0.5, 0.8887, 0.5, 0.8887, 0.5, 0.8887, 0.5, 0.4434, 0.5, 0.4434, 0.5, 0.4434, 0.5, 0.8887, 0.5, 0.8887, 0.5, 0.8887, 0.5, 0.4434, 0.5, 0.4434, 0.5, 0.4434, 0.5, 0.8887, 0.5, 0.8887, 0.5, 0.8887, 0.5, 0.8887, 0.5, 0.8887, 0.5, 0.8887, 0.5, 0.8887, 0.5, 0.8887, 0.5, 0.8887, 0.5, 0.8887, 0.5, 0.8887, 0.5, 0.8887, 0.5, 0.8887, 0.5, 0.8887, 0.5, 0.8887, 0.5, 0.8887, 0.5, 0.8887, 0.5, 0.8887, 0.5, 0.8887, 0.5, 0.8887, 0.5, 0.8887, 0.5, 0.8887, 0.5, 0.8887, 0.5, 0.8887, 0.5, 0.8887, 0.5, 0.8887, 0.5, 0.8887, 0.5, 0.8887, 0.5, 0.8887, 0.5, 0.8887, 0.5, 0.8887, 0.5, 0.8887, 0.5, 0.8887, 0.5, 0.4434, 0.5, 0.4434, 0.5, 0.4434, 0.5, 0.4434, 0.5, 0.4434, 0.5, 0.4434, 0.5, 0.4434, 0.5, 0.4434, 0.5, 0.4434, 0.5, 0.8887, 0.5, 0.8887, 0.5, 0.8887, 0.5, 0.4434, 0.5, 0.4434, 0.5, 0.4434, 0.5, 0.8887, 0.5, 0.8887, 0.5, 0.8887, 0.5, 0.001953, 0.5, 0.001953, 0.5, 0.001953, 0.5, 0.877, 0.5, 0.877, 0.5, 0.877, 0.5, 0.4434, 0.5, 0.4434, 0.5, 0.4434, 0.5, 0.001953, 0.5, 0.001953, 0.5, 0.001953, 0.5, 0.8887, 0.5, 0.8887, 0.5, 0.8887, 0.5, 0.4434, 0.5, 0.4434, 0.5, 0.4434, 0.5, 0.8887, 0.5, 0.8887, 0.5, 0.8887, 0.5, 0.4434, 0.5, 0.4434, 0.5, 0.4434, 0.5, 0.8887, 0.5, 0.8887, 0.5, 0.8887, 0.5, 0.8887, 0.5, 0.8887, 0.5, 0.8887, 0.5, 0.8887, 0.5, 0.8887, 0.5, 0.8887, 0.5, 0.8887, 0.5, 0.8887, 0.5, 0.8887, 0.5, 0.8887, 0.5, 0.8887, 0.5, 0.8887, 0.5, 0.8887, 0.5, 0.8887, 0.5, 0.8887, 0.5, 0.8887, 0.5, 0.8887, 0.5, 0.8887, 0.5, 0.4434, 0.5, 0.4434, 0.5, 0.4434, 0.5, 0.4434, 0.5, 0.4434, 0.5, 0.4434, 0.5, 0.877, 0.5, 0.877, 0.5, 0.877, 0.5, 0.4434, 0.5, 0.4434, 0.5, 0.4434, 0.5, 0.877, 0.5, 0.877, 0.5, 0.877, 0.5, 0.4434, 0.5, 0.4434, 0.5, 0.4434, 0.5, 0.877, 0.5, 0.877, 0.5, 0.877, 0.5, 0.4434, 0.5, 0.4434, 0.5, 0.4434, 0.5, 0.4434, 0.5, 0.4434, 0.5, 0.4434, 0.5, 0.8887, 0.5, 0.8887, 0.5, 0.8887, 0.5, 0.4434, 0.5, 0.4434, 0.5, 0.4434, 0.5, 0.8887, 0.5, 0.8887, 0.5, 0.8887, 0.5, 0.4434, 0.5, 0.4434, 0.5, 0.4434, 0.5, 0.8887, 0.5, 0.8887, 0.5, 0.8887, 0.5, 0.8887, 0.5, 0.8887, 0.5, 0.8887, 0.5, 0.4434, 0.5, 0.4434, 0.5, 0.4434, 0.5, 0.4434, 0.5, 0.4434, 0.5, 0.4434, 0.5, 0.4434, 0.5, 0.4434, 0.5, 0.4434, 0.5, 0.4434, 0.5, 0.4434, 0.5, 0.4434, 0.5, 0.4434, 0.5, 0.4434, 0.5, 0.4434, 0.5, 0.4434, 0.5, 0.4434, 0.5, 0.4434, 0.5, 0.4434, 0.5, 0.4434, 0.5, 0.4434, 0.5, 0.4434, 0.5, 0.4434, 0.5, 0.4434, 0.5, 0.4434, 0.5, 0.4434, 0.5, 0.4434, 0.5, 0.4434, 0.5, 0.4434, 0.5, 0.4434, 0.5, 0.8887, 0.5, 0.8887, 0.5, 0.8887, 0.5, 0.8887, 0.5, 0.8887, 0.5, 0.8887, 0.5, 0.4434, 0.5, 0.4434, 0.5, 0.4434, 0.5, 0.8887, 0.5, 0.8887, 0.5, 0.8887, 0.5, 0.001953, 0.5, 0.001953, 0.5, 0.001953, 0.5, 0.877, 0.5, 0.877, 0.5, 0.877, 0.5, 0.4434, 0.5, 0.4434, 0.5, 0.4434, 0.5, 0.001953, 0.5, 0.001953, 0.5, 0.001953, 0.5, 0.8887, 0.5, 0.8887, 0.5, 0.8887, 0.5, 0.8887, 0.5, 0.8887, 0.5, 0.8887, 0.5, 0.8887, 0.5, 0.8887, 0.5, 0.8887, 0.5, 0.8887, 0.5, 0.8887, 0.5, 0.8887, 0.5, 0.4434, 0.5, 0.4434, 0.5, 0.4434, 0.5, 0.8887, 0.5, 0.8887, 0.5, 0.8887, 0.5, 0.8887, 0.5, 0.8887, 0.5, 0.8887, 0.5, 0.4434, 0.5, 0.4434, 0.5, 0.4434, 0.5, 0.4434, 0.5, 0.4434, 0.5, 0.4434, 0.5, 0.4434, 0.5, 0.4434, 0.5, 0.4434, 0.5, 0.877, 0.5, 0.877, 0.5, 0.877, 0.5, 0.4434, 0.5, 0.4434, 0.5, 0.4434, 0.5, 0.877, 0.5, 0.877, 0.5, 0.877, 0.5, 0.4434, 0.5, 0.4434, 0.5, 0.4434, 0.5, 0.877, 0.5, 0.877, 0.5, 0.877, 0.5, 0.4434, 0.5, 0.4434, 0.5, 0.4434, 0.5, 0.8887, 0.5, 0.8887, 0.5, 0.8887, 0.5, 0.8887, 0.5, 0.8887, 0.5, 0.8887, 0.5, 0.8887, 0.5, 0.8887, 0.5, 0.8887, 0.5, 0.8887, 0.5, 0.8887, 0.5, 0.8887, 0.5, 0.8887, 0.5, 0.8887, 0.5, 0.8887, 0.5, 0.8887, 0.5, 0.8887, 0.5, 0.8887, 0.5, 0.8887, 0.5, 0.8887, 0.5, 0.8887, 0.5, 0.8887, 0.5, 0.8887, 0.5, 0.8887, 0.5, 0.4434, 0.5, 0.4434, 0.5, 0.4434, 0.5, 0.4434, 0.5, 0.4434, 0.5, 0.4434, 0.5, 0.4434, 0.5, 0.4434, 0.5, 0.4434, 0.5, 0.4434, 0.5, 0.4434, 0.5, 0.4434, 0.5, 0.877, 0.5, 0.877, 0.5, 0.877, 0.5, 0.4434, 0.5, 0.4434, 0.5, 0.4434, 0.5, 0.4434, 0.5, 0.4434, 0.5, 0.4434, 0.5, 0.877, 0.5, 0.877, 0.5, 0.877, 0.5, 0.4434, 0.5, 0.4434, 0.5, 0.4434, 0.5, 0.4434, 0.5, 0.4434, 0.5, 0.4434, 0.5, 0.877, 0.5, 0.877, 0.5, 0.877, 0.5, 0.4434, 0.5, 0.4434, 0.5, 0.4434, 0.5, 0.877, 0.5, 0.877, 0.5, 0.877, 0.5, 0.877, 0.5, 0.877, 0.5, 0.877, 0.5, 0.877, 0.5, 0.877, 0.5, 0.877, 0.5, 0.877, 0.5, 0.877, 0.5, 0.877, 0.5, 0.4434, 0.5, 0.4434, 0.5, 0.4434, 0.5, 0.877, 0.5, 0.877, 0.5, 0.877, 0.5, 0.4434, 0.5, 0.4434, 0.5, 0.4434, 0.5, 0.4434, 0.5, 0.4434, 0.5, 0.4434, 0.5, 0.877, 0.5, 0.877, 0.5, 0.877, 0.5, 0.4434, 0.5, 0.4434, 0.5, 0.4434, 0.5, 0.4434, 0.5, 0.4434, 0.5, 0.4434, 0.5, 0.877, 0.5, 0.877, 0.5, 0.877, 0.5, 0.4434, 0.5, 0.4434, 0.5, 0.4434, 0.5, 0.4434, 0.5, 0.4434, 0.5, 0.4434, 0.5, 0.4434, 0.5, 0.4434, 0.5, 0.4434, 0.5, 0.8887, 0.5, 0.8887, 0.5, 0.8887, 0.5, 0.8887, 0.5, 0.8887, 0.5, 0.8887, 0.5, 0.8887, 0.5, 0.8887, 0.5, 0.8887, 0.5, 0.8887, 0.5, 0.8887, 0.5, 0.8887, 0.5, 0.8887, 0.5, 0.8887, 0.5, 0.8887, 0.5, 0.8887, 0.5, 0.8887, 0.5, 0.8887, 0.5, 0.8887, 0.5, 0.8887, 0.5, 0.8887, 0.5, 0.8887, 0.5, 0.8887, 0.5, 0.8887, 0.5, 0.8887, 0.5, 0.8887, 0.5, 0.8887, 0.5, 0.4434, 0.5, 0.4434, 0.5, 0.4434, 0.5, 0.8887, 0.5, 0.8887, 0.5, 0.8887, 0.5, 0.8887, 0.5, 0.8887, 0.5, 0.8887, 0.5, 0.4434, 0.5, 0.4434, 0.5, 0.4434, 0.5, 0.4434, 0.5, 0.4434, 0.5, 0.4434, 0.5, 0.4434, 0.5, 0.4434, 0.5, 0.4434, 0.5, 0.8887, 0.5, 0.8887, 0.5, 0.8887, 0.5, 0.4434, 0.5, 0.4434, 0.5, 0.4434, 0.5, 0.8887, 0.5, 0.8887, 0.5, 0.8887, 0.5, 0.8887, 0.5, 0.8887, 0.5, 0.8887, 0.5, 0.4434, 0.5, 0.4434, 0.5, 0.4434, 0.5, 0.4434, 0.5, 0.4434, 0.5, 0.4434, 0.5, 0.4434, 0.5, 0.4434, 0.5, 0.4434, 0.5, 0.4434, 0.5, 0.4434, 0.5, 0.4434, 0.5, 0.4434, 0.5, 0.4434, 0.5, 0.4434, 0.5, 0.8887, 0.5, 0.8887, 0.5, 0.8887, 0.5, 0.8887, 0.5, 0.8887, 0.5, 0.8887, 0.5, 0.8887, 0.5, 0.8887, 0.5, 0.8887, 0.5, 0.8887, 0.5, 0.8887, 0.5, 0.8887, 0.5, 0.8887, 0.5, 0.8887, 0.5, 0.8887, 0.5, 0.4434, 0.5, 0.4434, 0.5, 0.4434, 0.5, 0.4434, 0.5, 0.4434, 0.5, 0.4434, 0.5, 0.4434, 0.5, 0.4434, 0.5, 0.4434, 0.5, 0.4434, 0.5, 0.4434, 0.5, 0.4434, 0.5, 0.8887, 0.5, 0.8887, 0.5, 0.8887, 0.5, 0.8887, 0.5, 0.8887, 0.5, 0.8887, 0.5, 0.4434, 0.5, 0.4434, 0.5, 0.4434, 0.5, 0.8887, 0.5, 0.8887, 0.5, 0.8887, 0.5, 0.8887, 0.5, 0.8887, 0.5, 0.8887, 0.5, 0.4434, 0.5, 0.4434, 0.5, 0.4434, 0.5, 0.8887, 0.5, 0.8887, 0.5, 0.8887, 0.5, 0.8887, 0.5, 0.8887, 0.5, 0.8887, 0.5, 0.4434, 0.5, 0.4434, 0.5, 0.4434, 0.5, 0.4434, 0.5, 0.4434, 0.5, 0.4434, 0.5, 0.4434, 0.5, 0.4434, 0.5, 0.4434, 0.5, 0.8887, 0.5, 0.8887, 0.5, 0.8887, 0.5, 0.4434, 0.5, 0.4434, 0.5, 0.4434, 0.5, 0.8887, 0.5, 0.8887, 0.5, 0.8887, 0.5, 0.4434, 0.5, 0.4434, 0.5, 0.4434, 0.5, 0.8887, 0.5, 0.8887, 0.5, 0.8887, 0.5, 0.8887, 0.5, 0.8887, 0.5, 0.8887, 0.5, 0.8887, 0.5, 0.8887, 0.5, 0.8887, 0.5, 0.8887, 0.5, 0.8887, 0.5, 0.8887, 0.5, 0.8887, 0.5, 0.8887, 0.5, 0.8887, 0.5, 0.8887, 0.5, 0.8887, 0.5, 0.8887, 0.5, 0.8887, 0.5, 0.8887, 0.5, 0.8887, 0.5, 0.8887, 0.5, 0.8887, 0.5, 0.8887, 0.5, 0.8887, 0.5, 0.8887, 0.5, 0.8887, 0.5, 0.8887, 0.5, 0.8887, 0.5, 0.8887, 0.5, 0.8887, 0.5, 0.8887, 0.5, 0.8887, 0.5, 0.4434, 0.5, 0.4434, 0.5, 0.4434, 0.5, 0.4434, 0.5, 0.4434, 0.5, 0.4434, 0.5, 0.4434, 0.5, 0.4434, 0.5, 0.4434, 0.5, 0.8887, 0.5, 0.8887, 0.5, 0.8887, 0.5, 0.4434, 0.5, 0.4434, 0.5, 0.4434, 0.5, 0.8887, 0.5, 0.8887, 0.5, 0.8887, 0.5, 0.001953, 0.5, 0.001953, 0.5, 0.001953, 0.5, 0.877, 0.5, 0.877, 0.5, 0.877, 0.5, 0.4434, 0.5, 0.4434, 0.5, 0.4434, 0.5, 0.001953, 0.5, 0.001953, 0.5, 0.001953, 0.5, 0.8887, 0.5, 0.8887, 0.5, 0.8887, 0.5, 0.4434, 0.5, 0.4434, 0.5, 0.4434, 0.5, 0.8887, 0.5, 0.8887, 0.5, 0.8887, 0.5, 0.4434, 0.5, 0.4434, 0.5, 0.4434, 0.5, 0.8887, 0.5, 0.8887, 0.5, 0.8887, 0.5, 0.8887, 0.5, 0.8887, 0.5, 0.8887, 0.5, 0.8887, 0.5, 0.8887, 0.5, 0.8887, 0.5, 0.8887, 0.5, 0.8887, 0.5, 0.8887, 0.5, 0.8887, 0.5, 0.8887, 0.5, 0.8887, 0.5, 0.8887, 0.5, 0.8887, 0.5, 0.8887, 0.5, 0.8887, 0.5, 0.8887, 0.5, 0.8887, 0.5, 0.4434, 0.5, 0.4434, 0.5, 0.4434, 0.5, 0.4434, 0.5, 0.4434, 0.5, 0.4434, 0.5, 0.877, 0.5, 0.877, 0.5, 0.877, 0.5, 0.4434, 0.5, 0.4434, 0.5, 0.4434, 0.5, 0.877, 0.5, 0.877, 0.5, 0.877, 0.5, 0.4434, 0.5, 0.4434, 0.5, 0.4434, 0.5, 0.877, 0.5, 0.877, 0.5, 0.877, 0.5, 0.4434, 0.5, 0.4434, 0.5, 0.4434, 0.5, 0.4434, 0.5, 0.4434, 0.5, 0.4434, 0.5, 0.8887, 0.5, 0.8887, 0.5, 0.8887, 0.5, 0.4434, 0.5, 0.4434, 0.5, 0.4434, 0.5, 0.8887, 0.5, 0.8887, 0.5, 0.8887, 0.5, 0.4434, 0.5, 0.4434, 0.5, 0.4434, 0.5, 0.8887, 0.5, 0.8887, 0.5, 0.8887, 0.5, 0.8887, 0.5, 0.8887, 0.5, 0.8887, 0.5, 0.4434, 0.5, 0.4434, 0.5, 0.4434, 0.5, 0.4434, 0.5, 0.4434, 0.5, 0.4434, 0.5, 0.4434, 0.5, 0.4434, 0.5, 0.4434, 0.5, 0.4434, 0.5, 0.4434, 0.5, 0.4434, 0.5, 0.4434, 0.5, 0.4434, 0.5, 0.4434, 0.5, 0.4434, 0.5, 0.4434, 0.5, 0.4434, 0.5, 0.4434, 0.5, 0.4434, 0.5, 0.4434, 0.5, 0.4434, 0.5, 0.4434, 0.5, 0.4434, 0.5, 0.4434, 0.5, 0.4434, 0.5, 0.4434, 0.5, 0.4434, 0.5, 0.4434, 0.5, 0.4434, 0.5, 0.8887, 0.5, 0.8887, 0.5, 0.8887, 0.5, 0.8887, 0.5, 0.8887, 0.5, 0.8887, 0.5, 0.4434, 0.5, 0.4434, 0.5, 0.4434, 0.5, 0.8887, 0.5, 0.8887, 0.5, 0.8887, 0.5, 0.001953, 0.5, 0.001953, 0.5, 0.001953, 0.5, 0.877, 0.5, 0.877, 0.5, 0.877, 0.5, 0.4434, 0.5, 0.4434, 0.5, 0.4434, 0.5, 0.001953, 0.5, 0.001953, 0.5, 0.001953, 0.5, 0.8887, 0.5, 0.8887, 0.5, 0.8887, 0.5, 0.8887, 0.5, 0.8887, 0.5, 0.8887, 0.5, 0.8887, 0.5, 0.8887, 0.5, 0.8887, 0.5, 0.8887, 0.5, 0.8887, 0.5, 0.8887, 0.5, 0.4434, 0.5, 0.4434, 0.5, 0.4434, 0.5, 0.8887, 0.5, 0.8887, 0.5, 0.8887, 0.5, 0.8887, 0.5, 0.8887, 0.5, 0.8887, 0.5, 0.4434, 0.5, 0.4434, 0.5, 0.4434, 0.5, 0.4434, 0.5, 0.4434, 0.5, 0.4434, 0.5, 0.4434, 0.5, 0.4434, 0.5, 0.4434, 0.5, 0.877, 0.5, 0.877, 0.5, 0.877, 0.5, 0.4434, 0.5, 0.4434, 0.5, 0.4434, 0.5, 0.877, 0.5, 0.877, 0.5, 0.877, 0.5, 0.4434, 0.5, 0.4434, 0.5, 0.4434, 0.5, 0.877, 0.5, 0.877, 0.5, 0.877, 0.5, 0.4434, 0.5, 0.4434, 0.5, 0.4434, 0.5, 0.8887, 0.5, 0.8887, 0.5, 0.8887, 0.5, 0.8887, 0.5, 0.8887, 0.5, 0.8887, 0.5, 0.8887, 0.5, 0.8887, 0.5, 0.8887, 0.5, 0.8887, 0.5, 0.8887, 0.5, 0.8887, 0.5, 0.8887, 0.5, 0.8887, 0.5, 0.8887, 0.5, 0.8887, 0.5, 0.8887, 0.5, 0.8887, 0.5, 0.8887, 0.5, 0.8887, 0.5, 0.8887, 0.5, 0.8887, 0.5, 0.8887, 0.5, 0.8887, 0.5, 0.4434, 0.5, 0.4434, 0.5, 0.4434, 0.5, 0.4434, 0.5, 0.4434, 0.5, 0.4434, 0.5, 0.4434, 0.5, 0.4434, 0.5, 0.4434, 0.5, 0.4434, 0.5, 0.4434, 0.5, 0.4434, 0.5, 0.877, 0.5, 0.877, 0.5, 0.877, 0.5, 0.4434, 0.5, 0.4434, 0.5, 0.4434, 0.5, 0.4434, 0.5, 0.4434, 0.5, 0.4434, 0.5, 0.877, 0.5, 0.877, 0.5, 0.877, 0.5, 0.4434, 0.5, 0.4434, 0.5, 0.4434, 0.5, 0.4434, 0.5, 0.4434, 0.5, 0.4434, 0.5, 0.877, 0.5, 0.877, 0.5, 0.877, 0.5, 0.4434, 0.5, 0.4434, 0.5, 0.4434, 0.5, 0.877, 0.5, 0.877, 0.5, 0.877, 0.5, 0.877, 0.5, 0.877, 0.5, 0.877, 0.5, 0.877, 0.5, 0.877, 0.5, 0.877, 0.5, 0.877, 0.5, 0.877, 0.5, 0.877, 0.5, 0.4434, 0.5, 0.4434, 0.5, 0.4434, 0.5, 0.877, 0.5, 0.877, 0.5, 0.877, 0.5, 0.4434, 0.5, 0.4434, 0.5, 0.4434, 0.5, 0.4434, 0.5, 0.4434, 0.5, 0.4434, 0.5, 0.877, 0.5, 0.877, 0.5, 0.877, 0.5, 0.4434, 0.5, 0.4434, 0.5, 0.4434, 0.5, 0.4434, 0.5, 0.4434, 0.5, 0.4434, 0.5, 0.877, 0.5, 0.877, 0.5, 0.877, 0.5, 0.4434, 0.5, 0.4434, 0.5, 0.4434, 0.5, 0.4434, 0.5, 0.4434, 0.5, 0.4434, 0.5, 0.4434, 0.5, 0.4434, 0.5, 0.4434, 0.5, 0.8887, 0.5, 0.8887, 0.5, 0.8887, 0.5, 0.8887, 0.5, 0.8887, 0.5, 0.8887, 0.5, 0.8887, 0.5, 0.8887, 0.5, 0.8887, 0.5, 0.8887, 0.5, 0.8887, 0.5, 0.8887, 0.5, 0.8887, 0.5, 0.8887, 0.5, 0.8887, 0.5, 0.8887, 0.5, 0.8887, 0.5, 0.8887, 0.5, 0.8887, 0.5, 0.8887, 0.5, 0.8887, 0.5, 0.8887, 0.5, 0.8887, 0.5, 0.8887, 0.5, 0.8887, 0.5, 0.8887, 0.5, 0.8887, 0.5, 0.8887, 0.5, 0.8887, 0.5, 0.8887, 0.5, 0.8887, 0.5, 0.8887, 0.5, 0.8887, 0.5, 0.8887, 0.5, 0.8887, 0.5, 0.8887, 0.5, 0.8887, 0.5, 0.8887, 0.5, 0.8887, 0.5, 0.8887, 0.5, 0.8887, 0.5, 0.8887, 0.5, 0.8887, 0.5, 0.8887, 0.5, 0.8887, 0.5, 0.8887, 0.5, 0.8887, 0.5, 0.8887, 0.5, 0.8887, 0.5, 0.8887, 0.5, 0.8887, 0.5, 0.8887, 0.5, 0.8887, 0.5, 0.8887, 0.5, 0.4434, 0.5, 0.4434, 0.5, 0.4434, 0.5, 0.4434, 0.5, 0.4434, 0.5, 0.4434, 0.5, 0.4434, 0.5, 0.4434, 0.5, 0.4434, 0.5, 0.4434, 0.5, 0.4434, 0.5, 0.4434, 0.5, 0.4434, 0.5, 0.4434, 0.5, 0.4434, 0.5, 0.4434, 0.5, 0.4434, 0.5, 0.4434, 0.5, 0.4434, 0.5, 0.4434, 0.5, 0.4434, 0.5, 0.4434, 0.5, 0.4434, 0.5, 0.4434, 0.5, 0.4434, 0.5, 0.4434, 0.5, 0.4434, 0.5, 0.4434, 0.5, 0.4434, 0.5, 0.4434, 0.5, 0.4434, 0.5, 0.4434, 0.5, 0.4434, 0.5, 0.4434, 0.5, 0.4434, 0.5, 0.4434, 0.5, 0.4434, 0.5, 0.4434, 0.5, 0.4434, 0.5, 0.4434, 0.5, 0.4434, 0.5, 0.4434, 0.5, 0.4434, 0.5, 0.4434, 0.5, 0.4434, 0.5, 0.4434, 0.5, 0.4434, 0.5, 0.4434, 0.5, 0.4434, 0.5, 0.4434, 0.5, 0.4434, 0.5, 0.4434, 0.5, 0.4434, 0.5, 0.4434, 0.5, 0.4434, 0.5, 0.4434, 0.5, 0.4434, 0.5, 0.4434, 0.5, 0.4434, 0.5, 0.4434, 0.5, 0.4434, 0.5, 0.4434, 0.5, 0.4434, 0.5, 0.4434, 0.5, 0.4434, 0.5, 0.4434, 0.5, 0.8887, 0.5, 0.8887, 0.5, 0.8887, 0.5, 0.8887, 0.5, 0.8887, 0.5, 0.8887, 0.5, 0.8887, 0.5, 0.8887, 0.5, 0.8887, 0.5, 0.8887, 0.5, 0.8887, 0.5, 0.8887, 0.5, 0.8887, 0.5, 0.8887, 0.5, 0.8887, 0.5, 0.8887, 0.5, 0.8887, 0.5, 0.8887, 0.5, 0.8887, 0.5, 0.8887, 0.5, 0.8887, 0.5, 0.8887, 0.5, 0.8887, 0.5, 0.8887, 0.5, 0.8887, 0.5, 0.8887, 0.5, 0.8887, 0.5, 0.8887, 0.5, 0.8887, 0.5, 0.8887, 0.5, 0.8887, 0.5, 0.8887, 0.5, 0.8887, 0.5, 0.8887, 0.5, 0.8887, 0.5, 0.8887, 0.5, 0.8887, 0.5, 0.8887, 0.5, 0.8887, 0.5, 0.8887, 0.5, 0.8887, 0.5, 0.8887, 0.5, 0.8887, 0.5, 0.8887, 0.5, 0.8887, 0.5, 0.8887, 0.5, 0.8887, 0.5, 0.8887, 0.5, 0.4434, 0.5, 0.4434, 0.5, 0.4434, 0.5, 0.4434, 0.5, 0.4434, 0.5, 0.4434, 0.5, 0.4434, 0.5, 0.4434, 0.5, 0.4434, 0.5, 0.4434, 0.5, 0.4434, 0.5, 0.4434, 0.5, 0.4434, 0.5, 0.4434, 0.5, 0.4434, 0.5, 0.4434, 0.5, 0.4434, 0.5, 0.4434, 0.5, 0.4434, 0.5, 0.4434, 0.5, 0.4434, 0.5, 0.4434, 0.5, 0.4434, 0.5, 0.4434, 0.5, 0.4434, 0.5, 0.4434, 0.5, 0.4434, 0.5, 0.4434, 0.5, 0.4434, 0.5, 0.4434, 0.5, 0.4434, 0.5, 0.4434, 0.5, 0.4434, 0.5, 0.4434, 0.5, 0.4434, 0.5, 0.4434, 0.5, 0.4434, 0.5, 0.4434, 0.5, 0.4434, 0.5, 0.4434, 0.5, 0.4434, 0.5, 0.4434, 0.5, 0.4434, 0.5, 0.4434, 0.5, 0.4434, 0.5, 0.4434, 0.5, 0.4434, 0.5, 0.4434, 0.5, 0.4434, 0.5, 0.4434, 0.5, 0.4434, 0.5, 0.4434, 0.5, 0.4434, 0.5, 0.4434, 0.5, 0.4434, 0.5, 0.4434, 0.5, 0.4434, 0.5, 0.4434, 0.5, 0.4434, 0.5, 0.4434, 0.5])
me_plant1peashooter_002.materials.append(mat_palette_002)
me_plant1peashooter_002.use_remesh_preserve_volume = False
me_plant1peashooter_002.use_remesh_preserve_attributes = False
me_plant1peashooter_002.use_mirror_vertex_groups = False
me_plant1peashooter_002.update()
me_plant1peashooter_002.normals_split_custom_set([tuple(v) for v in zip(*[iter([1.0, -8.281e-06, 1.431e-05, 1.0, -7.365e-06, 1.431e-05, 1.0, -6.706e-06, 1.431e-05, 1.0, -8.941e-06, 1.431e-05, 1.0, -7.365e-06, 1.431e-05, 1.0, -8.281e-06, 1.431e-05, 1.0, -7.451e-06, 1.431e-05, 1.0, -7.451e-06, 1.431e-05, 1.0, -7.451e-06, 1.431e-05, 1.0, -7.451e-06, 1.431e-05, 1.0, -7.451e-06, 1.431e-05, 1.0, -7.451e-06, 1.431e-05, 1.0, -7.451e-06, 1.431e-05, 1.0, -7.451e-06, 1.431e-05, 1.0, -7.451e-06, 1.431e-05, 1.0, -7.451e-06, 1.431e-05, 1.0, -7.451e-06, 1.431e-05, 1.0, -7.451e-06, 1.431e-05, 1.0, -7.451e-06, 1.431e-05, 1.0, -7.451e-06, 1.431e-05, 1.0, -5.96e-06, 1.431e-05, 1.0, -8.941e-06, 1.431e-05, 1.0, -7.451e-06, 1.431e-05, 1.0, -7.451e-06, 1.431e-05, 1.0, -7.424e-06, 1.431e-05, 1.0, -7.228e-06, 1.431e-05, 1.0, -7.202e-06, 1.431e-05, 1.0, -7.451e-06, 1.431e-05, 1.0, -7.228e-06, 1.431e-05, 1.0, -7.424e-06, 1.431e-05, 1.0, -7.188e-06, 1.431e-05, 1.0, -7.341e-06, 1.431e-05, 1.0, -7.451e-06, 1.431e-05, 1.0, -7.078e-06, 1.431e-05, 1.0, -7.341e-06, 1.431e-05, 1.0, -7.188e-06, 1.431e-05, 1.0, -7.078e-06, 1.431e-05, 1.0, -7.078e-06, 1.431e-05, 1.0, -7.078e-06, 1.431e-05, 1.0, -7.078e-06, 1.431e-05, 1.0, -7.078e-06, 1.431e-05, 1.0, -7.078e-06, 1.431e-05, 1.0, -7.078e-06, 1.431e-05, 1.0, -7.078e-06, 1.431e-05, 1.0, -7.451e-06, 1.431e-05, 1.0, -6.706e-06, 1.431e-05, 1.0, -7.078e-06, 1.431e-05, 1.0, -7.078e-06, 1.431e-05, 1.0, -7.451e-06, 1.431e-05, 1.0, -7.451e-06, 1.431e-05, 1.0, -6.706e-06, 1.431e-05, 1.0, -8.196e-06, 1.431e-05, 1.0, -7.451e-06, 1.431e-05, 1.0, -7.451e-06, 1.431e-05, 1.0, -7.451e-06, 1.431e-05, 1.0, -7.451e-06, 1.431e-05, 1.0, -7.451e-06, 1.431e-05, 1.0, -7.451e-06, 1.431e-05, 1.0, -7.451e-06, 1.431e-05, 1.0, -7.451e-06, 1.431e-05, 1.0, -7.451e-06, 1.431e-05, 1.0, -7.451e-06, 1.431e-05, 1.0, -7.451e-06, 1.431e-05, 1.0, -7.451e-06, 1.431e-05, 1.0, -7.451e-06, 1.431e-05, 1.0, -7.451e-06, 1.431e-05, 1.0, -7.451e-06, 1.431e-05, 1.0, -7.451e-06, 1.431e-05, 1.0, -7.451e-06, 1.431e-05, 1.0, -7.451e-06, 1.431e-05, 1.0, -7.451e-06, 1.431e-05, 1.0, -7.451e-06, 1.431e-05, 1.0, -7.264e-06, 1.49e-05, 1.0, -7.264e-06, 1.49e-05, 1.0, -7.078e-06, 1.49e-05, 1.0, -7.451e-06, 1.49e-05, 1.0, -7.264e-06, 1.49e-05, 1.0, -7.264e-06, 1.49e-05, 1.0, -7.309e-06, 1.46e-05, 1.0, -7.289e-06, 1.46e-05, 1.0, -7.288e-06, 1.46e-05, 1.0, -7.311e-06, 1.46e-05, 1.0, -7.289e-06, 1.46e-05, 1.0, -7.309e-06, 1.46e-05, 1.0, -7.451e-06, 1.431e-05, 1.0, -7.451e-06, 1.431e-05, 1.0, -7.078e-06, 1.431e-05, 1.0, -7.823e-06, 1.431e-05, 1.0, -7.451e-06, 1.431e-05, 1.0, -7.451e-06, 1.431e-05, 1.0, -7.078e-06, 1.431e-05, 1.0, -7.078e-06, 1.431e-05, 1.0, -7.451e-06, 1.431e-05, 1.0, -6.706e-06, 1.431e-05, 1.0, -7.078e-06, 1.431e-05, 1.0, -7.078e-06, 1.431e-05, 1.0, -6.706e-06, 1.431e-05, 1.0, -6.706e-06, 1.431e-05, 1.0, -8.941e-06, 1.431e-05, 1.0, -4.47e-06, 1.431e-05, 1.0, -6.706e-06, 1.431e-05, 1.0, -6.706e-06, 1.431e-05, 1.0, -6.706e-06, 1.431e-05, 1.0, -6.706e-06, 1.431e-05, 1.0, -8.941e-06, 1.431e-05, 1.0, -4.47e-06, 1.431e-05, 1.0, -6.706e-06, 1.431e-05, 1.0, -6.706e-06, 1.431e-05, -1.0, 6.706e-06, -1.431e-05, -1.0, 7.227e-06, -1.431e-05, -1.0, 7.227e-06, -1.431e-05, -1.0, 7.227e-06, -1.431e-05, -1.0, 7.227e-06, -1.431e-05, -1.0, 7.749e-06, -1.431e-05, -1.0, 7.451e-06, -1.431e-05, -1.0, 7.488e-06, -1.431e-05, -1.0, 7.488e-06, -1.431e-05, -1.0, 7.488e-06, -1.431e-05, -1.0, 7.488e-06, -1.431e-05, -1.0, 7.525e-06, -1.431e-05, -1.0, 7.311e-06, -1.46e-05, -1.0, 7.309e-06, -1.46e-05, -1.0, 7.294e-06, -1.46e-05, -1.0, 7.294e-06, -1.46e-05, -1.0, 7.309e-06, -1.46e-05, -1.0, 7.293e-06, -1.46e-05, -1.0, 7.078e-06, -1.49e-05, -1.0, 7.302e-06, -1.49e-05, -1.0, 7.302e-06, -1.49e-05, -1.0, 7.302e-06, -1.49e-05, -1.0, 7.302e-06, -1.49e-05, -1.0, 7.526e-06, -1.49e-05, -1.0, 6.706e-06, -1.431e-05, -1.0, 7.302e-06, -1.431e-05, -1.0, 7.302e-06, -1.431e-05, -1.0, 7.302e-06, -1.431e-05, -1.0, 7.302e-06, -1.431e-05, -1.0, 7.898e-06, -1.431e-05, -1.0, 6.706e-06, -1.431e-05, -1.0, 6.929e-06, -1.431e-05, -1.0, 6.929e-06, -1.431e-05, -1.0, 6.929e-06, -1.431e-05, -1.0, 6.929e-06, -1.431e-05, -1.0, 7.153e-06, -1.431e-05, -1.0, 8.196e-06, -1.431e-05, -1.0, 7.302e-06, -1.431e-05, -1.0, 7.302e-06, -1.431e-05, -1.0, 7.302e-06, -1.431e-05, -1.0, 7.302e-06, -1.431e-05, -1.0, 6.409e-06, -1.431e-05, -1.0, 6.706e-06, -1.431e-05, -1.0, 7.153e-06, -1.431e-05, -1.0, 7.153e-06, -1.431e-05, -1.0, 7.153e-06, -1.431e-05, -1.0, 7.153e-06, -1.431e-05, -1.0, 7.6e-06, -1.431e-05, -1.0, 6.706e-06, -1.431e-05, -1.0, 7.898e-06, -1.431e-05, -1.0, 7.898e-06, -1.431e-05, -1.0, 7.898e-06, -1.431e-05, -1.0, 7.898e-06, -1.431e-05, -1.0, 9.091e-06, -1.431e-05, -1.0, 7.451e-06, -1.431e-05, -1.0, 8.345e-06, -1.431e-05, -1.0, 8.345e-06, -1.431e-05, -1.0, 8.345e-06, -1.431e-05, -1.0, 8.345e-06, -1.431e-05, -1.0, 9.239e-06, -1.431e-05, -1.0, 7.451e-06, -1.431e-05, -1.0, 7.153e-06, -1.431e-05, -1.0, 7.153e-06, -1.431e-05, -1.0, 7.153e-06, -1.431e-05, -1.0, 7.153e-06, -1.431e-05, -1.0, 6.855e-06, -1.431e-05, -1.0, 7.451e-06, -1.431e-05, -1.0, 7.153e-06, -1.431e-05, -1.0, 7.153e-06, -1.431e-05, -1.0, 7.153e-06, -1.431e-05, -1.0, 7.153e-06, -1.431e-05, -1.0, 6.856e-06, -1.431e-05, -1.0, 7.451e-06, -1.431e-05, -1.0, 7.525e-06, -1.431e-05, -1.0, 7.525e-06, -1.431e-05, -1.0, 7.525e-06, -1.431e-05, -1.0, 7.525e-06, -1.431e-05, -1.0, 7.6e-06, -1.431e-05, -1.0, 8.941e-06, -1.431e-05, -1.0, 7.86e-06, -1.431e-05, -1.0, 7.86e-06, -1.431e-05, -1.0, 7.86e-06, -1.431e-05, -1.0, 7.86e-06, -1.431e-05, -1.0, 6.78e-06, -1.431e-05, -1.0, 5.96e-06, -1.431e-05, -1.0, 6.51e-06, -1.431e-05, -1.0, 7.273e-06, -1.431e-05, -1.0, 7.273e-06, -1.431e-05, -1.0, 6.51e-06, -1.431e-05, -1.0, 7.823e-06, -1.431e-05, -1.0, 5.96e-06, -1.431e-05, -1.0, 6.222e-06, -1.431e-05, -1.0, 6.222e-06, -1.431e-05, -1.0, 6.222e-06, -1.431e-05, -1.0, 6.222e-06, -1.431e-05, -1.0, 6.483e-06, -1.431e-05, -1.0, 5.96e-06, -1.431e-05, -1.0, 6.222e-06, -1.431e-05, -1.0, 6.222e-06, -1.431e-05, -1.0, 6.222e-06, -1.431e-05, -1.0, 6.222e-06, -1.431e-05, -1.0, 6.483e-06, -1.431e-05, -1.0, 5.96e-06, -1.431e-05, -1.0, 6.379e-06, -1.431e-05, -1.0, 6.959e-06, -1.431e-05, -1.0, 6.959e-06, -1.431e-05, -1.0, 6.379e-06, -1.431e-05, -1.0, 7.377e-06, -1.431e-05, -1.0, 7.451e-06, -1.431e-05, -1.0, 7.429e-06, -1.431e-05, -1.0, 7.399e-06, -1.431e-05, -1.0, 7.399e-06, -1.431e-05, -1.0, 7.429e-06, -1.431e-05, -1.0, 7.377e-06, -1.431e-05, -1.0, 6.706e-06, -1.431e-05, -1.0, 6.909e-06, -1.431e-05, -1.0, 7.807e-06, -1.431e-05, -1.0, 7.807e-06, -1.431e-05, -1.0, 6.909e-06, -1.431e-05, -1.0, 8.01e-06, -1.431e-05, 1.465e-05, -3.784e-06, -1.0, 1.471e-05, -3.781e-06, -1.0, 1.471e-05, -3.781e-06, -1.0, 1.443e-05, -3.77e-06, -1.0, 1.471e-05, -3.781e-06, -1.0, 1.465e-05, -3.784e-06, -1.0, 1.458e-05, -3.793e-06, -1.0, 1.465e-05, -3.784e-06, -1.0, 1.462e-05, -3.8e-06, -1.0, 1.458e-05, -3.793e-06, -1.0, 1.453e-05, -3.773e-06, -1.0, 1.443e-05, -3.77e-06, -1.0, 1.458e-05, -3.793e-06, -1.0, 1.443e-05, -3.77e-06, -1.0, 1.465e-05, -3.784e-06, -1.0, 1.459e-05, -3.785e-06, -1.0, 1.453e-05, -3.773e-06, -1.0, 1.458e-05, -3.793e-06, -1.0, 1.459e-05, -3.786e-06, -1.0, 1.453e-05, -3.773e-06, -1.0, 1.459e-05, -3.785e-06, -1.0, 1.463e-05, -3.781e-06, -1.0, 1.458e-05, -3.793e-06, -1.0, 1.46e-05, -3.8e-06, -1.0, 1.463e-05, -3.781e-06, -1.0, 1.459e-05, -3.785e-06, -1.0, 1.458e-05, -3.793e-06, -1.0, 1.461e-05, -3.781e-06, -1.0, 1.459e-05, -3.786e-06, -1.0, 1.459e-05, -3.785e-06, -1.0, 1.461e-05, -3.781e-06, -1.0, 1.459e-05, -3.785e-06, -1.0, 1.463e-05, -3.781e-06, -1.0, 1.462e-05, -3.781e-06, -1.0, 1.453e-05, -3.773e-06, -1.0, 1.459e-05, -3.786e-06, -1.0, 1.462e-05, -3.781e-06, -1.0, 1.459e-05, -3.786e-06, -1.0, 1.461e-05, -3.781e-06, -1.0, 1.466e-05, -3.785e-06, -1.0, 1.459e-05, -3.787e-06, -1.0, 1.459e-05, -3.787e-06, -1.0, 1.438e-05, -3.772e-06, -1.0, 1.459e-05, -3.787e-06, -1.0, 1.466e-05, -3.785e-06, -1.0, 1.46e-05, -3.8e-06, -1.0, 1.463e-05, -3.781e-06, -1.0, 1.46e-05, -3.8e-06, -1.0, 1.46e-05, -3.785e-06, -1.0, 1.461e-05, -3.781e-06, -1.0, 1.463e-05, -3.781e-06, -1.0, 1.46e-05, -3.785e-06, -1.0, 1.463e-05, -3.781e-06, -1.0, 1.46e-05, -3.8e-06, -1.0, 1.458e-05, -3.777e-06, -1.0, 1.462e-05, -3.781e-06, -1.0, 1.461e-05, -3.781e-06, -1.0, 1.458e-05, -3.777e-06, -1.0, 1.461e-05, -3.781e-06, -1.0, 1.46e-05, -3.785e-06, -1.0, 1.459e-05, -3.785e-06, -1.0, 1.458e-05, -3.777e-06, -1.0, 1.438e-05, -3.772e-06, -1.0, 1.459e-05, -3.785e-06, -1.0, 1.466e-05, -3.785e-06, -1.0, 1.453e-05, -3.763e-06, -1.0, 1.459e-05, -3.785e-06, -1.0, 1.438e-05, -3.772e-06, -1.0, 1.466e-05, -3.785e-06, -1.0, 1.486e-05, -3.816e-06, -1.0, 1.458e-05, -3.777e-06, -1.0, 1.459e-05, -3.785e-06, -1.0, 1.462e-05, -3.787e-06, -1.0, 1.46e-05, -3.8e-06, -1.0, 1.46e-05, -3.8e-06, -1.0, 1.459e-05, -3.779e-06, -1.0, 1.462e-05, -3.781e-06, -1.0, 1.458e-05, -3.777e-06, -1.0, 1.459e-05, -3.779e-06, -1.0, 1.453e-05, -3.773e-06, -1.0, 1.462e-05, -3.781e-06, -1.0, 1.459e-05, -3.779e-06, -1.0, 1.458e-05, -3.777e-06, -1.0, 1.46e-05, -3.785e-06, -1.0, 1.46e-05, -3.763e-06, -1.0, 1.453e-05, -3.773e-06, -1.0, 1.459e-05, -3.779e-06, -1.0, 1.461e-05, -3.789e-06, -1.0, 1.455e-05, -3.79e-06, -1.0, 1.486e-05, -3.816e-06, -1.0, 1.461e-05, -3.789e-06, -1.0, 1.459e-05, -3.785e-06, -1.0, 1.462e-05, -3.837e-06, -1.0, 1.461e-05, -3.789e-06, -1.0, 1.486e-05, -3.816e-06, -1.0, 1.459e-05, -3.785e-06, -1.0, 1.468e-05, -3.772e-06, -1.0, 1.455e-05, -3.79e-06, -1.0, 1.461e-05, -3.789e-06, -1.0, 1.461e-05, -3.781e-06, -1.0, 1.462e-05, -3.787e-06, -1.0, 1.462e-05, -3.763e-06, -1.0, 1.461e-05, -3.781e-06, -1.0, 1.46e-05, -3.8e-06, -1.0, 1.462e-05, -3.787e-06, -1.0, 1.46e-05, -3.8e-06, -1.0, 1.46e-05, -3.785e-06, -1.0, 1.46e-05, -3.8e-06, -1.0, 1.46e-05, -3.8e-06, -1.0, 1.46e-05, -3.8e-06, -1.0, 1.461e-05, -3.781e-06, -1.0, 1.459e-05, -3.782e-06, -1.0, 1.459e-05, -3.779e-06, -1.0, 1.46e-05, -3.785e-06, -1.0, 1.459e-05, -3.782e-06, -1.0, 1.46e-05, -3.785e-06, -1.0, 1.46e-05, -3.8e-06, -1.0, 1.464e-05, -3.772e-06, -1.0, 1.459e-05, -3.779e-06, -1.0, 1.459e-05, -3.782e-06, -1.0, 1.453e-05, -3.8e-06, -1.0, 1.459e-05, -3.779e-06, -1.0, 1.464e-05, -3.772e-06, -1.0, 1.46e-05, -3.786e-06, -1.0, 1.462e-05, -3.783e-06, -1.0, 1.468e-05, -3.772e-06, -1.0, 1.46e-05, -3.786e-06, -1.0, 1.468e-05, -3.772e-06, -1.0, 1.461e-05, -3.789e-06, -1.0, 1.46e-05, -3.786e-06, -1.0, 1.461e-05, -3.789e-06, -1.0, 1.458e-05, -3.763e-06, -1.0, 1.459e-05, -3.781e-06, -1.0, 1.461e-05, -3.781e-06, -1.0, 1.462e-05, -3.763e-06, -1.0, 1.459e-05, -3.781e-06, -1.0, 1.46e-05, -3.8e-06, -1.0, 1.461e-05, -3.781e-06, -1.0, 1.461e-05, -3.79e-06, -1.0, 1.464e-05, -3.772e-06, -1.0, 1.459e-05, -3.782e-06, -1.0, 1.461e-05, -3.79e-06, -1.0, 1.46e-05, -3.8e-06, -1.0, 1.459e-05, -3.781e-06, -1.0, 1.461e-05, -3.79e-06, -1.0, 1.459e-05, -3.782e-06, -1.0, 1.46e-05, -3.8e-06, -1.0, 1.457e-05, -3.781e-06, -1.0, 1.464e-05, -3.772e-06, -1.0, 1.461e-05, -3.79e-06, -1.0, 1.462e-05, -3.794e-06, -1.0, 1.46e-05, -3.786e-06, -1.0, 1.462e-05, -3.8e-06, -1.0, 1.459e-05, -3.779e-06, -1.0, 1.459e-05, -3.781e-06, -1.0, 1.462e-05, -3.763e-06, -1.0, 1.459e-05, -3.779e-06, -1.0, 1.462e-05, -3.794e-06, -1.0, 1.457e-05, -3.781e-06, -1.0, 1.459e-05, -3.779e-06, -1.0, 1.457e-05, -3.781e-06, -1.0, 1.461e-05, -3.79e-06, -1.0, 1.459e-05, -3.779e-06, -1.0, 1.461e-05, -3.79e-06, -1.0, 1.459e-05, -3.781e-06, -1.0, 1.457e-05, -3.795e-06, -1.0, 1.462e-05, -3.794e-06, -1.0, 1.459e-05, -3.779e-06, -1.0, 1.468e-05, -3.781e-06, -1.0, 1.462e-05, -3.794e-06, -1.0, 1.457e-05, -3.795e-06, -1.0, 1.462e-05, -3.794e-06, -1.0, 1.46e-05, -3.786e-06, -1.0, 1.462e-05, -3.794e-06, -1.0, 1.462e-05, -3.794e-06, -1.0, 1.462e-05, -3.794e-06, -1.0, 1.468e-05, -3.781e-06, -1.0, 1.46e-05, -3.788e-06, -1.0, 1.462e-05, -3.783e-06, -1.0, 1.46e-05, -3.786e-06, -1.0, 1.464e-05, -3.8e-06, -1.0, 1.462e-05, -3.783e-06, -1.0, 1.46e-05, -3.788e-06, -1.0, 1.462e-05, -3.793e-06, -1.0, 1.462e-05, -3.783e-06, -1.0, 1.464e-05, -3.8e-06, -1.0, 1.462e-05, -3.8e-06, -1.0, 1.46e-05, -3.786e-06, -1.0, 1.462e-05, -3.794e-06, -1.0, 1.461e-05, -3.786e-06, -1.0, 1.46e-05, -3.788e-06, -1.0, 1.46e-05, -3.786e-06, -1.0, 1.461e-05, -3.786e-06, -1.0, 1.46e-05, -3.786e-06, -1.0, 1.462e-05, -3.8e-06, -1.0, 1.462e-05, -3.8e-06, -1.0, 1.462e-05, -3.793e-06, -1.0, 1.464e-05, -3.8e-06, -1.0, 1.462e-05, -3.8e-06, -1.0, 1.464e-05, -3.8e-06, -1.0, 1.46e-05, -3.788e-06, -1.0, 1.46e-05, -3.791e-06, -1.0, 1.462e-05, -3.783e-06, -1.0, 1.462e-05, -3.793e-06, -1.0, 1.46e-05, -3.791e-06, -1.0, 1.462e-05, -3.793e-06, -1.0, 1.462e-05, -3.8e-06, -1.0, 1.465e-05, -3.786e-06, -1.0, 1.459e-05, -3.779e-06, -1.0, 1.462e-05, -3.763e-06, -1.0, 1.465e-05, -3.786e-06, -1.0, 1.457e-05, -3.795e-06, -1.0, 1.459e-05, -3.779e-06, -1.0, 1.461e-05, -3.796e-06, -1.0, 1.468e-05, -3.781e-06, -1.0, 1.457e-05, -3.795e-06, -1.0, 1.461e-05, -3.796e-06, -1.0, 1.457e-05, -3.795e-06, -1.0, 1.465e-05, -3.786e-06, -1.0, 1.463e-05, -3.787e-06, -1.0, 1.468e-05, -3.781e-06, -1.0, 1.461e-05, -3.796e-06, -1.0, 1.456e-05, -3.769e-06, -1.0, 1.468e-05, -3.781e-06, -1.0, 1.463e-05, -3.787e-06, -1.0, 1.461e-05, -3.77e-06, -1.0, 1.465e-05, -3.786e-06, -1.0, 1.462e-05, -3.763e-06, -1.0, 1.461e-05, -3.77e-06, -1.0, 1.461e-05, -3.796e-06, -1.0, 1.465e-05, -3.786e-06, -1.0, 1.456e-05, -3.781e-06, -1.0, 1.461e-05, -3.796e-06, -1.0, 1.461e-05, -3.77e-06, -1.0, 1.464e-05, -3.773e-06, -1.0, 1.453e-05, -3.8e-06, -1.0, 1.456e-05, -3.769e-06, -1.0, 1.464e-05, -3.773e-06, -1.0, 1.456e-05, -3.769e-06, -1.0, 1.463e-05, -3.787e-06, -1.0, 1.458e-05, -3.775e-06, -1.0, 1.46e-05, -3.788e-06, -1.0, 1.461e-05, -3.786e-06, -1.0, 1.448e-05, -3.771e-06, -1.0, 1.46e-05, -3.788e-06, -1.0, 1.458e-05, -3.775e-06, -1.0, 1.459e-05, -3.794e-06, -1.0, 1.462e-05, -3.8e-06, -1.0, 1.46e-05, -3.788e-06, -1.0, 1.459e-05, -3.794e-06, -1.0, 1.46e-05, -3.788e-06, -1.0, 1.448e-05, -3.771e-06, -1.0, 1.459e-05, -3.794e-06, -1.0, 1.46e-05, -3.791e-06, -1.0, 1.462e-05, -3.8e-06, -1.0, 1.465e-05, -3.791e-06, -1.0, 1.462e-05, -3.783e-06, -1.0, 1.46e-05, -3.791e-06, -1.0, 1.465e-05, -3.791e-06, -1.0, 1.46e-05, -3.791e-06, -1.0, 1.459e-05, -3.794e-06, -1.0, 1.46e-05, -3.782e-06, -1.0, 1.462e-05, -3.783e-06, -1.0, 1.465e-05, -3.791e-06, -1.0, 1.46e-05, -3.763e-06, -1.0, 1.462e-05, -3.783e-06, -1.0, 1.46e-05, -3.782e-06, -1.0, 1.46e-05, -3.8e-06, -1.0, 1.461e-05, -3.796e-06, -1.0, 1.456e-05, -3.781e-06, -1.0, 1.46e-05, -3.8e-06, -1.0, 1.463e-05, -3.787e-06, -1.0, 1.461e-05, -3.796e-06, -1.0, 1.461e-05, -3.785e-06, -1.0, 1.463e-05, -3.775e-06, -1.0, 1.464e-05, -3.773e-06, -1.0, 1.461e-05, -3.785e-06, -1.0, 1.463e-05, -3.787e-06, -1.0, 1.46e-05, -3.8e-06, -1.0, 1.461e-05, -3.785e-06, -1.0, 1.464e-05, -3.773e-06, -1.0, 1.463e-05, -3.787e-06, -1.0, 1.464e-05, -3.769e-06, -1.0, 1.463e-05, -3.775e-06, -1.0, 1.461e-05, -3.785e-06, -1.0, 1.459e-05, -3.789e-06, -1.0, 1.46e-05, -3.782e-06, -1.0, 1.465e-05, -3.791e-06, -1.0, 1.459e-05, -3.789e-06, -1.0, 1.459e-05, -3.794e-06, -1.0, 1.448e-05, -3.771e-06, -1.0, 1.459e-05, -3.789e-06, -1.0, 1.465e-05, -3.791e-06, -1.0, 1.459e-05, -3.794e-06, -1.0, 1.457e-05, -3.815e-06, -1.0, 1.46e-05, -3.782e-06, -1.0, 1.459e-05, -3.789e-06, -1.0, 1.459e-05, -3.786e-06, -1.0, 1.46e-05, -3.782e-06, -1.0, 1.457e-05, -3.815e-06, -1.0, 1.458e-05, -3.787e-06, -1.0, 1.46e-05, -3.782e-06, -1.0, 1.459e-05, -3.786e-06, -1.0, 1.46e-05, -3.763e-06, -1.0, 1.46e-05, -3.782e-06, -1.0, 1.458e-05, -3.787e-06, -1.0, 1.457e-05, -3.78e-06, -1.0, 1.46e-05, -3.782e-06, -1.0, 1.46e-05, -3.763e-06, -1.0, 1.458e-05, -3.837e-06, -1.0, 1.46e-05, -3.782e-06, -1.0, 1.457e-05, -3.78e-06, -1.0, 1.46e-05, -3.775e-06, -1.0, 1.464e-05, -3.769e-06, -1.0, 1.461e-05, -3.785e-06, -1.0, 1.46e-05, -3.775e-06, -1.0, 1.461e-05, -3.785e-06, -1.0, 1.46e-05, -3.8e-06, -1.0, 1.46e-05, -3.784e-06, -1.0, 1.463e-05, -3.775e-06, -1.0, 1.464e-05, -3.769e-06, -1.0, 1.46e-05, -3.784e-06, -1.0, 1.464e-05, -3.769e-06, -1.0, 1.46e-05, -3.775e-06, -1.0, 1.461e-05, -3.783e-06, -1.0, 1.463e-05, -3.775e-06, -1.0, 1.46e-05, -3.784e-06, -1.0, 1.467e-05, -3.777e-06, -1.0, 1.46e-05, -3.763e-06, -1.0, 1.458e-05, -3.787e-06, -1.0, 1.467e-05, -3.777e-06, -1.0, 1.458e-05, -3.787e-06, -1.0, 1.459e-05, -3.786e-06, -1.0, 1.461e-05, -3.766e-06, -1.0, 1.457e-05, -3.78e-06, -1.0, 1.46e-05, -3.763e-06, -1.0, 1.461e-05, -3.766e-06, -1.0, 1.46e-05, -3.763e-06, -1.0, 1.467e-05, -3.777e-06, -1.0, 1.462e-05, -3.797e-06, -1.0, 1.46e-05, -3.775e-06, -1.0, 1.46e-05, -3.8e-06, -1.0, 1.462e-05, -3.797e-06, -1.0, 1.46e-05, -3.8e-06, -1.0, 1.456e-05, -3.781e-06, -1.0, 1.462e-05, -3.797e-06, -1.0, 1.46e-05, -3.784e-06, -1.0, 1.46e-05, -3.775e-06, -1.0, 1.467e-05, -3.792e-06, -1.0, 1.46e-05, -3.784e-06, -1.0, 1.462e-05, -3.797e-06, -1.0, 1.466e-05, -3.794e-06, -1.0, 1.461e-05, -3.783e-06, -1.0, 1.46e-05, -3.784e-06, -1.0, 1.466e-05, -3.794e-06, -1.0, 1.46e-05, -3.784e-06, -1.0, 1.467e-05, -3.792e-06, -1.0, 1.462e-05, -3.778e-06, -1.0, 1.463e-05, -3.775e-06, -1.0, 1.461e-05, -3.783e-06, -1.0, 1.462e-05, -3.778e-06, -1.0, 1.461e-05, -3.783e-06, -1.0, 1.466e-05, -3.794e-06, -1.0, 1.462e-05, -3.776e-06, -1.0, 1.459e-05, -3.786e-06, -1.0, 1.457e-05, -3.815e-06, -1.0, 1.456e-05, -3.772e-06, -1.0, 1.459e-05, -3.786e-06, -1.0, 1.462e-05, -3.776e-06, -1.0, 1.464e-05, -3.783e-06, -1.0, 1.461e-05, -3.766e-06, -1.0, 1.467e-05, -3.777e-06, -1.0, 1.464e-05, -3.783e-06, -1.0, 1.459e-05, -3.786e-06, -1.0, 1.456e-05, -3.772e-06, -1.0, 1.464e-05, -3.783e-06, -1.0, 1.467e-05, -3.777e-06, -1.0, 1.459e-05, -3.786e-06, -1.0, 1.463e-05, -3.774e-06, -1.0, 1.457e-05, -3.78e-06, -1.0, 1.461e-05, -3.766e-06, -1.0, 1.463e-05, -3.774e-06, -1.0, 1.461e-05, -3.766e-06, -1.0, 1.464e-05, -3.783e-06, -1.0, 1.462e-05, -3.763e-06, -1.0, 1.457e-05, -3.78e-06, -1.0, 1.463e-05, -3.774e-06, -1.0, 1.461e-05, -3.787e-06, -1.0, 1.466e-05, -3.794e-06, -1.0, 1.467e-05, -3.792e-06, -1.0, 1.461e-05, -3.787e-06, -1.0, 1.462e-05, -3.778e-06, -1.0, 1.466e-05, -3.794e-06, -1.0, 1.46e-05, -3.792e-06, -1.0, 1.462e-05, -3.778e-06, -1.0, 1.461e-05, -3.787e-06, -1.0, 1.46e-05, -3.775e-06, -1.0, 1.463e-05, -3.775e-06, -1.0, 1.462e-05, -3.778e-06, -1.0, 1.46e-05, -3.775e-06, -1.0, 1.462e-05, -3.778e-06, -1.0, 1.46e-05, -3.792e-06, -1.0, 1.46e-05, -3.763e-06, -1.0, 1.463e-05, -3.775e-06, -1.0, 1.46e-05, -3.775e-06, -1.0, 1.466e-05, -3.781e-06, -1.0, 1.46e-05, -3.775e-06, -1.0, 1.46e-05, -3.792e-06, -1.0, 1.453e-05, -3.781e-06, -1.0, 1.46e-05, -3.775e-06, -1.0, 1.466e-05, -3.781e-06, -1.0, 1.462e-05, -3.784e-06, -1.0, 1.464e-05, -3.783e-06, -1.0, 1.456e-05, -3.772e-06, -1.0, 1.462e-05, -3.784e-06, -1.0, 1.463e-05, -3.774e-06, -1.0, 1.464e-05, -3.783e-06, -1.0, 1.462e-05, -3.767e-06, -1.0, 1.463e-05, -3.774e-06, -1.0, 1.462e-05, -3.784e-06, -1.0, 1.46e-05, -3.778e-06, -1.0, 1.462e-05, -3.784e-06, -1.0, 1.456e-05, -3.772e-06, -1.0, 1.462e-05, -3.781e-06, -1.0, 1.462e-05, -3.767e-06, -1.0, 1.462e-05, -3.784e-06, -1.0, 1.462e-05, -3.781e-06, -1.0, 1.462e-05, -3.784e-06, -1.0, 1.46e-05, -3.778e-06, -1.0, 1.461e-05, -3.778e-06, -1.0, 1.463e-05, -3.774e-06, -1.0, 1.462e-05, -3.767e-06, -1.0, 1.461e-05, -3.778e-06, -1.0, 1.462e-05, -3.767e-06, -1.0, 1.462e-05, -3.781e-06, -1.0, 1.462e-05, -3.775e-06, -1.0, 1.463e-05, -3.774e-06, -1.0, 1.461e-05, -3.778e-06, -1.0, 1.461e-05, -3.763e-06, -1.0, 1.46e-05, -3.778e-06, -1.0, 1.458e-05, -3.763e-06, -1.0, 1.462e-05, -3.775e-06, -1.0, 1.462e-05, -3.781e-06, -1.0, 1.46e-05, -3.778e-06, -1.0, 1.462e-05, -3.775e-06, -1.0, 1.46e-05, -3.778e-06, -1.0, 1.461e-05, -3.763e-06, -1.0, 1.462e-05, -3.775e-06, -1.0, 1.461e-05, -3.778e-06, -1.0, 1.462e-05, -3.781e-06, -1.0, 1.462e-05, -3.775e-06, -1.0, 1.462e-05, -3.775e-06, -1.0, 1.461e-05, -3.778e-06, -1.0, 1.456e-05, -3.781e-06, -1.0, 1.462e-05, -3.775e-06, -1.0, 1.462e-05, -3.775e-06, -1.0, 1.463e-05, -3.781e-06, -1.0, 1.462e-05, -3.775e-06, -1.0, 1.456e-05, -3.781e-06, -1.0, 1.46e-05, -3.775e-06, -1.0, 1.461e-05, -3.763e-06, -1.0, 1.462e-05, -3.775e-06, -1.0, 1.46e-05, -3.775e-06, -1.0, 1.462e-05, -3.775e-06, -1.0, 1.463e-05, -3.781e-06, -1.0, 1.458e-05, -3.763e-06, -1.0, 1.461e-05, -3.763e-06, -1.0, 1.46e-05, -3.775e-06, -1.0, 1.462e-05, -3.781e-06, -1.0, 1.456e-05, -3.781e-06, -1.0, 1.462e-05, -3.775e-06, -1.0, 1.46e-05, -3.781e-06, -1.0, 1.463e-05, -3.781e-06, -1.0, 1.456e-05, -3.781e-06, -1.0, 1.46e-05, -3.781e-06, -1.0, 1.456e-05, -3.781e-06, -1.0, 1.462e-05, -3.781e-06, -1.0, 1.462e-05, -3.781e-06, -1.0, 1.46e-05, -3.775e-06, -1.0, 1.463e-05, -3.781e-06, -1.0, 1.462e-05, -3.781e-06, -1.0, 1.463e-05, -3.781e-06, -1.0, 1.46e-05, -3.781e-06, -1.0, 1.462e-05, -3.781e-06, -1.0, 1.46e-05, -3.775e-06, -1.0, 1.462e-05, -3.781e-06, -1.0, 1.462e-05, -3.781e-06, -1.0, 1.462e-05, -3.781e-06, -1.0, 1.46e-05, -3.781e-06, -1.0, 1.462e-05, -3.781e-06, -1.0, 1.462e-05, -3.781e-06, -1.0, 1.462e-05, -3.781e-06, -1.0, -1.471e-05, 3.781e-06, 1.0, -1.468e-05, 3.781e-06, 1.0, -1.474e-05, 3.784e-06, 1.0, -1.474e-05, 3.784e-06, 1.0, -1.468e-05, 3.781e-06, 1.0, -1.437e-05, 3.77e-06, 1.0, -1.462e-05, 3.8e-06, 1.0, -1.474e-05, 3.784e-06, 1.0, -1.454e-05, 3.793e-06, 1.0, -1.437e-05, 3.77e-06, 1.0, -1.454e-05, 3.773e-06, 1.0, -1.454e-05, 3.793e-06, 1.0, -1.474e-05, 3.784e-06, 1.0, -1.437e-05, 3.77e-06, 1.0, -1.454e-05, 3.793e-06, 1.0, -1.454e-05, 3.793e-06, 1.0, -1.454e-05, 3.773e-06, 1.0, -1.466e-05, 3.785e-06, 1.0, -1.466e-05, 3.785e-06, 1.0, -1.454e-05, 3.773e-06, 1.0, -1.458e-05, 3.786e-06, 1.0, -1.457e-05, 3.8e-06, 1.0, -1.454e-05, 3.793e-06, 1.0, -1.461e-05, 3.781e-06, 1.0, -1.454e-05, 3.793e-06, 1.0, -1.466e-05, 3.785e-06, 1.0, -1.461e-05, 3.781e-06, 1.0, -1.466e-05, 3.785e-06, 1.0, -1.458e-05, 3.786e-06, 1.0, -1.46e-05, 3.781e-06, 1.0, -1.461e-05, 3.781e-06, 1.0, -1.466e-05, 3.785e-06, 1.0, -1.46e-05, 3.781e-06, 1.0, -1.458e-05, 3.786e-06, 1.0, -1.454e-05, 3.773e-06, 1.0, -1.46e-05, 3.781e-06, 1.0, -1.46e-05, 3.781e-06, 1.0, -1.458e-05, 3.786e-06, 1.0, -1.46e-05, 3.781e-06, 1.0, -1.459e-05, 3.787e-06, 1.0, -1.46e-05, 3.787e-06, 1.0, -1.463e-05, 3.785e-06, 1.0, -1.463e-05, 3.785e-06, 1.0, -1.46e-05, 3.787e-06, 1.0, -1.456e-05, 3.772e-06, 1.0, -1.457e-05, 3.8e-06, 1.0, -1.461e-05, 3.781e-06, 1.0, -1.46e-05, 3.8e-06, 1.0, -1.461e-05, 3.781e-06, 1.0, -1.46e-05, 3.781e-06, 1.0, -1.459e-05, 3.785e-06, 1.0, -1.46e-05, 3.8e-06, 1.0, -1.461e-05, 3.781e-06, 1.0, -1.459e-05, 3.785e-06, 1.0, -1.46e-05, 3.781e-06, 1.0, -1.46e-05, 3.781e-06, 1.0, -1.457e-05, 3.777e-06, 1.0, -1.459e-05, 3.785e-06, 1.0, -1.46e-05, 3.781e-06, 1.0, -1.457e-05, 3.777e-06, 1.0, -1.456e-05, 3.772e-06, 1.0, -1.457e-05, 3.777e-06, 1.0, -1.456e-05, 3.785e-06, 1.0, -1.462e-05, 3.763e-06, 1.0, -1.463e-05, 3.785e-06, 1.0, -1.456e-05, 3.785e-06, 1.0, -1.463e-05, 3.785e-06, 1.0, -1.456e-05, 3.772e-06, 1.0, -1.456e-05, 3.785e-06, 1.0, -1.456e-05, 3.785e-06, 1.0, -1.457e-05, 3.777e-06, 1.0, -1.527e-05, 3.816e-06, 1.0, -1.457e-05, 3.8e-06, 1.0, -1.46e-05, 3.8e-06, 1.0, -1.46e-05, 3.787e-06, 1.0, -1.457e-05, 3.777e-06, 1.0, -1.46e-05, 3.781e-06, 1.0, -1.461e-05, 3.779e-06, 1.0, -1.46e-05, 3.781e-06, 1.0, -1.454e-05, 3.773e-06, 1.0, -1.461e-05, 3.779e-06, 1.0, -1.459e-05, 3.785e-06, 1.0, -1.457e-05, 3.777e-06, 1.0, -1.461e-05, 3.779e-06, 1.0, -1.461e-05, 3.779e-06, 1.0, -1.454e-05, 3.773e-06, 1.0, -1.459e-05, 3.763e-06, 1.0, -1.527e-05, 3.816e-06, 1.0, -1.462e-05, 3.79e-06, 1.0, -1.458e-05, 3.789e-06, 1.0, -1.453e-05, 3.837e-06, 1.0, -1.456e-05, 3.785e-06, 1.0, -1.458e-05, 3.789e-06, 1.0, -1.456e-05, 3.785e-06, 1.0, -1.527e-05, 3.816e-06, 1.0, -1.458e-05, 3.789e-06, 1.0, -1.458e-05, 3.789e-06, 1.0, -1.462e-05, 3.79e-06, 1.0, -1.478e-05, 3.772e-06, 1.0, -1.459e-05, 3.763e-06, 1.0, -1.46e-05, 3.787e-06, 1.0, -1.46e-05, 3.781e-06, 1.0, -1.46e-05, 3.787e-06, 1.0, -1.46e-05, 3.8e-06, 1.0, -1.46e-05, 3.781e-06, 1.0, -1.46e-05, 3.8e-06, 1.0, -1.459e-05, 3.785e-06, 1.0, -1.459e-05, 3.8e-06, 1.0, -1.46e-05, 3.781e-06, 1.0, -1.46e-05, 3.8e-06, 1.0, -1.459e-05, 3.8e-06, 1.0, -1.459e-05, 3.785e-06, 1.0, -1.461e-05, 3.779e-06, 1.0, -1.456e-05, 3.782e-06, 1.0, -1.459e-05, 3.8e-06, 1.0, -1.459e-05, 3.785e-06, 1.0, -1.456e-05, 3.782e-06, 1.0, -1.456e-05, 3.782e-06, 1.0, -1.461e-05, 3.779e-06, 1.0, -1.464e-05, 3.772e-06, 1.0, -1.464e-05, 3.772e-06, 1.0, -1.461e-05, 3.779e-06, 1.0, -1.46e-05, 3.8e-06, 1.0, -1.478e-05, 3.772e-06, 1.0, -1.463e-05, 3.783e-06, 1.0, -1.461e-05, 3.786e-06, 1.0, -1.458e-05, 3.789e-06, 1.0, -1.478e-05, 3.772e-06, 1.0, -1.461e-05, 3.786e-06, 1.0, -1.462e-05, 3.763e-06, 1.0, -1.458e-05, 3.789e-06, 1.0, -1.461e-05, 3.786e-06, 1.0, -1.459e-05, 3.763e-06, 1.0, -1.46e-05, 3.781e-06, 1.0, -1.46e-05, 3.781e-06, 1.0, -1.46e-05, 3.781e-06, 1.0, -1.459e-05, 3.8e-06, 1.0, -1.46e-05, 3.781e-06, 1.0, -1.456e-05, 3.782e-06, 1.0, -1.464e-05, 3.772e-06, 1.0, -1.462e-05, 3.79e-06, 1.0, -1.46e-05, 3.781e-06, 1.0, -1.459e-05, 3.8e-06, 1.0, -1.462e-05, 3.79e-06, 1.0, -1.459e-05, 3.8e-06, 1.0, -1.456e-05, 3.782e-06, 1.0, -1.462e-05, 3.79e-06, 1.0, -1.462e-05, 3.79e-06, 1.0, -1.464e-05, 3.772e-06, 1.0, -1.463e-05, 3.781e-06, 1.0, -1.462e-05, 3.8e-06, 1.0, -1.461e-05, 3.786e-06, 1.0, -1.46e-05, 3.794e-06, 1.0, -1.459e-05, 3.763e-06, 1.0, -1.46e-05, 3.781e-06, 1.0, -1.459e-05, 3.779e-06, 1.0, -1.463e-05, 3.781e-06, 1.0, -1.46e-05, 3.794e-06, 1.0, -1.459e-05, 3.779e-06, 1.0, -1.462e-05, 3.79e-06, 1.0, -1.463e-05, 3.781e-06, 1.0, -1.459e-05, 3.779e-06, 1.0, -1.46e-05, 3.781e-06, 1.0, -1.462e-05, 3.79e-06, 1.0, -1.459e-05, 3.779e-06, 1.0, -1.459e-05, 3.779e-06, 1.0, -1.46e-05, 3.794e-06, 1.0, -1.44e-05, 3.795e-06, 1.0, -1.44e-05, 3.795e-06, 1.0, -1.46e-05, 3.794e-06, 1.0, -1.468e-05, 3.781e-06, 1.0, -1.46e-05, 3.794e-06, 1.0, -1.461e-05, 3.786e-06, 1.0, -1.462e-05, 3.794e-06, 1.0, -1.468e-05, 3.781e-06, 1.0, -1.46e-05, 3.794e-06, 1.0, -1.462e-05, 3.794e-06, 1.0, -1.461e-05, 3.786e-06, 1.0, -1.463e-05, 3.783e-06, 1.0, -1.46e-05, 3.788e-06, 1.0, -1.46e-05, 3.788e-06, 1.0, -1.463e-05, 3.783e-06, 1.0, -1.46e-05, 3.8e-06, 1.0, -1.46e-05, 3.8e-06, 1.0, -1.463e-05, 3.783e-06, 1.0, -1.46e-05, 3.793e-06, 1.0, -1.462e-05, 3.794e-06, 1.0, -1.461e-05, 3.786e-06, 1.0, -1.461e-05, 3.8e-06, 1.0, -1.461e-05, 3.786e-06, 1.0, -1.46e-05, 3.788e-06, 1.0, -1.46e-05, 3.786e-06, 1.0, -1.461e-05, 3.8e-06, 1.0, -1.461e-05, 3.786e-06, 1.0, -1.46e-05, 3.786e-06, 1.0, -1.46e-05, 3.8e-06, 1.0, -1.46e-05, 3.793e-06, 1.0, -1.461e-05, 3.8e-06, 1.0, -1.46e-05, 3.788e-06, 1.0, -1.46e-05, 3.8e-06, 1.0, -1.461e-05, 3.8e-06, 1.0, -1.46e-05, 3.793e-06, 1.0, -1.463e-05, 3.783e-06, 1.0, -1.462e-05, 3.791e-06, 1.0, -1.461e-05, 3.8e-06, 1.0, -1.46e-05, 3.793e-06, 1.0, -1.462e-05, 3.791e-06, 1.0, -1.459e-05, 3.763e-06, 1.0, -1.459e-05, 3.779e-06, 1.0, -1.471e-05, 3.786e-06, 1.0, -1.459e-05, 3.779e-06, 1.0, -1.44e-05, 3.795e-06, 1.0, -1.471e-05, 3.786e-06, 1.0, -1.44e-05, 3.795e-06, 1.0, -1.468e-05, 3.781e-06, 1.0, -1.463e-05, 3.796e-06, 1.0, -1.471e-05, 3.786e-06, 1.0, -1.44e-05, 3.795e-06, 1.0, -1.463e-05, 3.796e-06, 1.0, -1.463e-05, 3.796e-06, 1.0, -1.468e-05, 3.781e-06, 1.0, -1.462e-05, 3.787e-06, 1.0, -1.462e-05, 3.787e-06, 1.0, -1.468e-05, 3.781e-06, 1.0, -1.452e-05, 3.769e-06, 1.0, -1.459e-05, 3.763e-06, 1.0, -1.471e-05, 3.786e-06, 1.0, -1.458e-05, 3.77e-06, 1.0, -1.471e-05, 3.786e-06, 1.0, -1.463e-05, 3.796e-06, 1.0, -1.458e-05, 3.77e-06, 1.0, -1.458e-05, 3.77e-06, 1.0, -1.463e-05, 3.796e-06, 1.0, -1.447e-05, 3.781e-06, 1.0, -1.452e-05, 3.769e-06, 1.0, -1.46e-05, 3.8e-06, 1.0, -1.476e-05, 3.773e-06, 1.0, -1.462e-05, 3.787e-06, 1.0, -1.452e-05, 3.769e-06, 1.0, -1.476e-05, 3.773e-06, 1.0, -1.46e-05, 3.786e-06, 1.0, -1.46e-05, 3.788e-06, 1.0, -1.46e-05, 3.775e-06, 1.0, -1.46e-05, 3.775e-06, 1.0, -1.46e-05, 3.788e-06, 1.0, -1.464e-05, 3.771e-06, 1.0, -1.46e-05, 3.788e-06, 1.0, -1.461e-05, 3.8e-06, 1.0, -1.457e-05, 3.794e-06, 1.0, -1.464e-05, 3.771e-06, 1.0, -1.46e-05, 3.788e-06, 1.0, -1.457e-05, 3.794e-06, 1.0, -1.461e-05, 3.8e-06, 1.0, -1.462e-05, 3.791e-06, 1.0, -1.457e-05, 3.794e-06, 1.0, -1.462e-05, 3.791e-06, 1.0, -1.463e-05, 3.783e-06, 1.0, -1.463e-05, 3.791e-06, 1.0, -1.457e-05, 3.794e-06, 1.0, -1.462e-05, 3.791e-06, 1.0, -1.463e-05, 3.791e-06, 1.0, -1.463e-05, 3.791e-06, 1.0, -1.463e-05, 3.783e-06, 1.0, -1.46e-05, 3.782e-06, 1.0, -1.46e-05, 3.782e-06, 1.0, -1.463e-05, 3.783e-06, 1.0, -1.46e-05, 3.763e-06, 1.0, -1.447e-05, 3.781e-06, 1.0, -1.463e-05, 3.796e-06, 1.0, -1.46e-05, 3.8e-06, 1.0, -1.463e-05, 3.796e-06, 1.0, -1.462e-05, 3.787e-06, 1.0, -1.46e-05, 3.8e-06, 1.0, -1.476e-05, 3.773e-06, 1.0, -1.466e-05, 3.775e-06, 1.0, -1.461e-05, 3.785e-06, 1.0, -1.46e-05, 3.8e-06, 1.0, -1.462e-05, 3.787e-06, 1.0, -1.461e-05, 3.785e-06, 1.0, -1.462e-05, 3.787e-06, 1.0, -1.476e-05, 3.773e-06, 1.0, -1.461e-05, 3.785e-06, 1.0, -1.461e-05, 3.785e-06, 1.0, -1.466e-05, 3.775e-06, 1.0, -1.458e-05, 3.769e-06, 1.0, -1.463e-05, 3.791e-06, 1.0, -1.46e-05, 3.782e-06, 1.0, -1.465e-05, 3.789e-06, 1.0, -1.464e-05, 3.771e-06, 1.0, -1.457e-05, 3.794e-06, 1.0, -1.465e-05, 3.789e-06, 1.0, -1.457e-05, 3.794e-06, 1.0, -1.463e-05, 3.791e-06, 1.0, -1.465e-05, 3.789e-06, 1.0, -1.465e-05, 3.789e-06, 1.0, -1.46e-05, 3.782e-06, 1.0, -1.48e-05, 3.815e-06, 1.0, -1.48e-05, 3.815e-06, 1.0, -1.46e-05, 3.782e-06, 1.0, -1.459e-05, 3.786e-06, 1.0, -1.459e-05, 3.786e-06, 1.0, -1.46e-05, 3.782e-06, 1.0, -1.455e-05, 3.787e-06, 1.0, -1.455e-05, 3.787e-06, 1.0, -1.46e-05, 3.782e-06, 1.0, -1.457e-05, 3.763e-06, 1.0, -1.457e-05, 3.763e-06, 1.0, -1.46e-05, 3.782e-06, 1.0, -1.461e-05, 3.78e-06, 1.0, -1.461e-05, 3.78e-06, 1.0, -1.46e-05, 3.782e-06, 1.0, -1.46e-05, 3.837e-06, 1.0, -1.461e-05, 3.785e-06, 1.0, -1.458e-05, 3.769e-06, 1.0, -1.465e-05, 3.775e-06, 1.0, -1.46e-05, 3.8e-06, 1.0, -1.461e-05, 3.785e-06, 1.0, -1.465e-05, 3.775e-06, 1.0, -1.458e-05, 3.769e-06, 1.0, -1.466e-05, 3.775e-06, 1.0, -1.46e-05, 3.784e-06, 1.0, -1.465e-05, 3.775e-06, 1.0, -1.458e-05, 3.769e-06, 1.0, -1.46e-05, 3.784e-06, 1.0, -1.46e-05, 3.784e-06, 1.0, -1.466e-05, 3.775e-06, 1.0, -1.46e-05, 3.783e-06, 1.0, -1.455e-05, 3.787e-06, 1.0, -1.457e-05, 3.763e-06, 1.0, -1.463e-05, 3.777e-06, 1.0, -1.459e-05, 3.786e-06, 1.0, -1.455e-05, 3.787e-06, 1.0, -1.463e-05, 3.777e-06, 1.0, -1.457e-05, 3.763e-06, 1.0, -1.461e-05, 3.78e-06, 1.0, -1.461e-05, 3.766e-06, 1.0, -1.463e-05, 3.777e-06, 1.0, -1.457e-05, 3.763e-06, 1.0, -1.461e-05, 3.766e-06, 1.0, -1.46e-05, 3.8e-06, 1.0, -1.465e-05, 3.775e-06, 1.0, -1.46e-05, 3.797e-06, 1.0, -1.447e-05, 3.781e-06, 1.0, -1.46e-05, 3.8e-06, 1.0, -1.46e-05, 3.797e-06, 1.0, -1.465e-05, 3.775e-06, 1.0, -1.46e-05, 3.784e-06, 1.0, -1.46e-05, 3.797e-06, 1.0, -1.46e-05, 3.797e-06, 1.0, -1.46e-05, 3.784e-06, 1.0, -1.456e-05, 3.792e-06, 1.0, -1.46e-05, 3.784e-06, 1.0, -1.46e-05, 3.783e-06, 1.0, -1.472e-05, 3.794e-06, 1.0, -1.456e-05, 3.792e-06, 1.0, -1.46e-05, 3.784e-06, 1.0, -1.472e-05, 3.794e-06, 1.0, -1.46e-05, 3.783e-06, 1.0, -1.466e-05, 3.775e-06, 1.0, -1.458e-05, 3.778e-06, 1.0, -1.472e-05, 3.794e-06, 1.0, -1.46e-05, 3.783e-06, 1.0, -1.458e-05, 3.778e-06, 1.0, -1.48e-05, 3.815e-06, 1.0, -1.459e-05, 3.786e-06, 1.0, -1.462e-05, 3.776e-06, 1.0, -1.462e-05, 3.776e-06, 1.0, -1.459e-05, 3.786e-06, 1.0, -1.456e-05, 3.772e-06, 1.0, -1.463e-05, 3.777e-06, 1.0, -1.461e-05, 3.766e-06, 1.0, -1.465e-05, 3.783e-06, 1.0, -1.456e-05, 3.772e-06, 1.0, -1.459e-05, 3.786e-06, 1.0, -1.465e-05, 3.783e-06, 1.0, -1.459e-05, 3.786e-06, 1.0, -1.463e-05, 3.777e-06, 1.0, -1.465e-05, 3.783e-06, 1.0, -1.461e-05, 3.766e-06, 1.0, -1.461e-05, 3.78e-06, 1.0, -1.46e-05, 3.774e-06, 1.0, -1.465e-05, 3.783e-06, 1.0, -1.461e-05, 3.766e-06, 1.0, -1.46e-05, 3.774e-06, 1.0, -1.46e-05, 3.774e-06, 1.0, -1.461e-05, 3.78e-06, 1.0, -1.458e-05, 3.763e-06, 1.0, -1.456e-05, 3.792e-06, 1.0, -1.472e-05, 3.794e-06, 1.0, -1.463e-05, 3.787e-06, 1.0, -1.472e-05, 3.794e-06, 1.0, -1.458e-05, 3.778e-06, 1.0, -1.463e-05, 3.787e-06, 1.0, -1.463e-05, 3.787e-06, 1.0, -1.458e-05, 3.778e-06, 1.0, -1.463e-05, 3.792e-06, 1.0, -1.458e-05, 3.778e-06, 1.0, -1.466e-05, 3.775e-06, 1.0, -1.46e-05, 3.775e-06, 1.0, -1.463e-05, 3.792e-06, 1.0, -1.458e-05, 3.778e-06, 1.0, -1.46e-05, 3.775e-06, 1.0, -1.46e-05, 3.775e-06, 1.0, -1.466e-05, 3.775e-06, 1.0, -1.461e-05, 3.763e-06, 1.0, -1.463e-05, 3.792e-06, 1.0, -1.46e-05, 3.775e-06, 1.0, -1.474e-05, 3.781e-06, 1.0, -1.474e-05, 3.781e-06, 1.0, -1.46e-05, 3.775e-06, 1.0, -1.458e-05, 3.781e-06, 1.0, -1.456e-05, 3.772e-06, 1.0, -1.465e-05, 3.783e-06, 1.0, -1.46e-05, 3.784e-06, 1.0, -1.465e-05, 3.783e-06, 1.0, -1.46e-05, 3.774e-06, 1.0, -1.46e-05, 3.784e-06, 1.0, -1.46e-05, 3.784e-06, 1.0, -1.46e-05, 3.774e-06, 1.0, -1.462e-05, 3.767e-06, 1.0, -1.456e-05, 3.772e-06, 1.0, -1.46e-05, 3.784e-06, 1.0, -1.461e-05, 3.778e-06, 1.0, -1.46e-05, 3.784e-06, 1.0, -1.462e-05, 3.767e-06, 1.0, -1.461e-05, 3.781e-06, 1.0, -1.461e-05, 3.778e-06, 1.0, -1.46e-05, 3.784e-06, 1.0, -1.461e-05, 3.781e-06, 1.0, -1.462e-05, 3.767e-06, 1.0, -1.46e-05, 3.774e-06, 1.0, -1.459e-05, 3.778e-06, 1.0, -1.461e-05, 3.781e-06, 1.0, -1.462e-05, 3.767e-06, 1.0, -1.459e-05, 3.778e-06, 1.0, -1.459e-05, 3.778e-06, 1.0, -1.46e-05, 3.774e-06, 1.0, -1.461e-05, 3.775e-06, 1.0, -1.462e-05, 3.763e-06, 1.0, -1.461e-05, 3.778e-06, 1.0, -1.46e-05, 3.763e-06, 1.0, -1.461e-05, 3.778e-06, 1.0, -1.461e-05, 3.781e-06, 1.0, -1.46e-05, 3.775e-06, 1.0, -1.46e-05, 3.763e-06, 1.0, -1.461e-05, 3.778e-06, 1.0, -1.46e-05, 3.775e-06, 1.0, -1.461e-05, 3.781e-06, 1.0, -1.459e-05, 3.778e-06, 1.0, -1.46e-05, 3.775e-06, 1.0, -1.459e-05, 3.778e-06, 1.0, -1.461e-05, 3.775e-06, 1.0, -1.46e-05, 3.775e-06, 1.0, -1.46e-05, 3.775e-06, 1.0, -1.461e-05, 3.775e-06, 1.0, -1.453e-05, 3.781e-06, 1.0, -1.453e-05, 3.781e-06, 1.0, -1.461e-05, 3.775e-06, 1.0, -1.463e-05, 3.781e-06, 1.0, -1.461e-05, 3.775e-06, 1.0, -1.458e-05, 3.763e-06, 1.0, -1.459e-05, 3.775e-06, 1.0, -1.463e-05, 3.781e-06, 1.0, -1.461e-05, 3.775e-06, 1.0, -1.459e-05, 3.775e-06, 1.0, -1.459e-05, 3.775e-06, 1.0, -1.458e-05, 3.763e-06, 1.0, -1.46e-05, 3.763e-06, 1.0, -1.46e-05, 3.775e-06, 1.0, -1.453e-05, 3.781e-06, 1.0, -1.46e-05, 3.781e-06, 1.0, -1.453e-05, 3.781e-06, 1.0, -1.463e-05, 3.781e-06, 1.0, -1.46e-05, 3.781e-06, 1.0, -1.46e-05, 3.781e-06, 1.0, -1.453e-05, 3.781e-06, 1.0, -1.46e-05, 3.781e-06, 1.0, -1.463e-05, 3.781e-06, 1.0, -1.459e-05, 3.775e-06, 1.0, -1.46e-05, 3.781e-06, 1.0, -1.46e-05, 3.781e-06, 1.0, -1.463e-05, 3.781e-06, 1.0, -1.46e-05, 3.781e-06, 1.0, -1.46e-05, 3.781e-06, 1.0, -1.459e-05, 3.775e-06, 1.0, -1.456e-05, 3.781e-06, 1.0, -1.46e-05, 3.781e-06, 1.0, -1.46e-05, 3.781e-06, 1.0, -1.461e-05, 3.781e-06, 1.0, -1.461e-05, 3.781e-06, 1.0, -1.46e-05, 3.781e-06, 1.0, -1.455e-05, 3.781e-06, 1.0, -7.304e-06, -1.0, 3.783e-06, -7.304e-06, -1.0, 3.783e-06, -7.304e-06, -1.0, 3.783e-06, -7.304e-06, -1.0, 3.783e-06, -7.304e-06, -1.0, 3.783e-06, -7.304e-06, -1.0, 3.783e-06, -7.302e-06, -1.0, 3.725e-06, -7.302e-06, -1.0, 3.725e-06, -7.302e-06, -1.0, 3.725e-06, -7.302e-06, -1.0, 3.725e-06, -7.302e-06, -1.0, 3.725e-06, -7.302e-06, -1.0, 3.725e-06, -7.302e-06, -1.0, 3.725e-06, -7.302e-06, -1.0, 3.725e-06, -7.302e-06, -1.0, 3.725e-06, -7.302e-06, -1.0, 3.725e-06, -7.302e-06, -1.0, 3.725e-06, -7.302e-06, -1.0, 3.725e-06, -7.302e-06, -1.0, 3.912e-06, -7.302e-06, -1.0, 3.912e-06, -7.302e-06, -1.0, 4.098e-06, -7.302e-06, -1.0, 3.725e-06, -7.302e-06, -1.0, 3.912e-06, -7.302e-06, -1.0, 3.912e-06, -7.302e-06, -1.0, 3.912e-06, -7.302e-06, -1.0, 3.912e-06, -7.302e-06, -1.0, 3.725e-06, -7.302e-06, -1.0, 4.098e-06, -7.302e-06, -1.0, 3.912e-06, -7.302e-06, -1.0, 3.912e-06, -7.153e-06, -1.0, 3.539e-06, -7.153e-06, -1.0, 3.539e-06, -7.153e-06, -1.0, 3.353e-06, -7.153e-06, -1.0, 3.725e-06, -7.153e-06, -1.0, 3.539e-06, -7.153e-06, -1.0, 3.539e-06, -7.153e-06, -1.0, 3.539e-06, -7.153e-06, -1.0, 3.539e-06, -7.153e-06, -1.0, 3.353e-06, -7.153e-06, -1.0, 3.725e-06, -7.153e-06, -1.0, 3.539e-06, -7.153e-06, -1.0, 3.539e-06, -7.153e-06, -1.0, 5.215e-06, -7.153e-06, -1.0, 5.215e-06, -7.153e-06, -1.0, 4.47e-06, -7.153e-06, -1.0, 5.96e-06, -7.153e-06, -1.0, 5.215e-06, -7.153e-06, -1.0, 5.215e-06, -7.153e-06, -1.0, 5.215e-06, -7.153e-06, -1.0, 5.215e-06, -7.153e-06, -1.0, 4.47e-06, -7.153e-06, -1.0, 5.96e-06, -7.153e-06, -1.0, 5.215e-06, -7.153e-06, -1.0, 5.215e-06, -7.749e-06, -1.0, 3.86e-06, -7.749e-06, -1.0, 5.081e-06, -7.749e-06, -1.0, 2.98e-06, -7.749e-06, -1.0, 5.96e-06, -7.749e-06, -1.0, 5.081e-06, -7.749e-06, -1.0, 3.86e-06, -7.749e-06, -1.0, 5.96e-06, -7.749e-06, -1.0, 5.96e-06, -7.749e-06, -1.0, 5.96e-06, -7.749e-06, -1.0, 5.96e-06, -7.749e-06, -1.0, 5.96e-06, -7.749e-06, -1.0, 5.96e-06, -7.153e-06, -1.0, 5.96e-06, -7.153e-06, -1.0, 5.96e-06, -7.153e-06, -1.0, 5.96e-06, -7.153e-06, -1.0, 5.96e-06, -7.153e-06, -1.0, 5.96e-06, -7.153e-06, -1.0, 5.96e-06, -7.153e-06, -1.0, 5.081e-06, -7.153e-06, -1.0, 3.86e-06, -7.153e-06, -1.0, 5.96e-06, -7.153e-06, -1.0, 2.98e-06, -7.153e-06, -1.0, 3.86e-06, -7.153e-06, -1.0, 5.081e-06, -7.153e-06, -1.0, 4.47e-06, -7.153e-06, -1.0, 4.47e-06, -7.153e-06, -1.0, 5.96e-06, -7.153e-06, -1.0, 2.98e-06, -7.153e-06, -1.0, 4.47e-06, -7.153e-06, -1.0, 4.47e-06, -7.153e-06, -1.0, 3.86e-06, -7.153e-06, -1.0, 5.081e-06, -7.153e-06, -1.0, 2.98e-06, -7.153e-06, -1.0, 5.96e-06, -7.153e-06, -1.0, 5.081e-06, -7.153e-06, -1.0, 3.86e-06, -7.749e-06, -1.0, 3.86e-06, -7.749e-06, -1.0, 5.081e-06, -7.749e-06, -1.0, 2.98e-06, -7.749e-06, -1.0, 5.96e-06, -7.749e-06, -1.0, 5.081e-06, -7.749e-06, -1.0, 3.86e-06, -7.153e-06, -1.0, 5.554e-06, -7.153e-06, -1.0, 4.381e-06, -7.153e-06, -1.0, 5.96e-06, -7.153e-06, -1.0, 3.974e-06, -7.153e-06, -1.0, 4.381e-06, -7.153e-06, -1.0, 5.554e-06, -7.153e-06, -1.0, 4.47e-06, -7.153e-06, -1.0, 4.47e-06, -7.153e-06, -1.0, 5.96e-06, -7.153e-06, -1.0, 2.98e-06, -7.153e-06, -1.0, 4.47e-06, -7.153e-06, -1.0, 4.47e-06, -7.153e-06, -1.0, 4.47e-06, -7.153e-06, -1.0, 4.47e-06, -7.153e-06, -1.0, 5.96e-06, -7.153e-06, -1.0, 2.98e-06, -7.153e-06, -1.0, 4.47e-06, -7.153e-06, -1.0, 4.47e-06, -7.153e-06, -1.0, 4.47e-06, -7.153e-06, -1.0, 4.47e-06, -7.153e-06, -1.0, 5.96e-06, -7.153e-06, -1.0, 2.98e-06, -7.153e-06, -1.0, 4.47e-06, -7.153e-06, -1.0, 4.47e-06, 7.302e-06, 1.0, -3.725e-06, 7.302e-06, 1.0, -3.515e-06, 7.302e-06, 1.0, -3.637e-06, 7.302e-06, 1.0, -3.637e-06, 7.302e-06, 1.0, -3.515e-06, 7.302e-06, 1.0, -3.427e-06, 7.302e-06, 1.0, -2.98e-06, 7.302e-06, 1.0, -3.61e-06, 7.302e-06, 1.0, -3.244e-06, 7.302e-06, 1.0, -3.244e-06, 7.302e-06, 1.0, -3.61e-06, 7.302e-06, 1.0, -3.874e-06, 7.153e-06, 1.0, -3.725e-06, 7.153e-06, 1.0, -3.726e-06, 7.153e-06, 1.0, -3.726e-06, 7.153e-06, 1.0, -3.726e-06, 7.153e-06, 1.0, -3.726e-06, 7.153e-06, 1.0, -3.727e-06, 7.153e-06, 1.0, -2.98e-06, 7.153e-06, 1.0, -3.353e-06, 7.153e-06, 1.0, -3.353e-06, 7.153e-06, 1.0, -3.353e-06, 7.153e-06, 1.0, -3.353e-06, 7.153e-06, 1.0, -3.726e-06, 7.153e-06, 1.0, -3.725e-06, 7.153e-06, 1.0, -3.725e-06, 7.153e-06, 1.0, -3.725e-06, 7.153e-06, 1.0, -3.725e-06, 7.153e-06, 1.0, -3.725e-06, 7.153e-06, 1.0, -3.724e-06, 7.749e-06, 1.0, -2.235e-06, 7.749e-06, 1.0, -3.352e-06, 7.749e-06, 1.0, -3.352e-06, 7.749e-06, 1.0, -3.352e-06, 7.749e-06, 1.0, -3.352e-06, 7.749e-06, 1.0, -4.468e-06, 7.272e-06, 1.0, -3.576e-06, 7.272e-06, 1.0, -3.785e-06, 7.272e-06, 1.0, -3.606e-06, 7.272e-06, 1.0, -3.606e-06, 7.272e-06, 1.0, -3.785e-06, 7.272e-06, 1.0, -3.815e-06, 7.272e-06, 1.0, -5.96e-06, 7.272e-06, 1.0, -1.999e-06, 7.272e-06, 1.0, -5.391e-06, 7.272e-06, 1.0, -5.391e-06, 7.272e-06, 1.0, -1.999e-06, 7.272e-06, 1.0, -1.43e-06, 7.153e-06, 1.0, 0.0, 7.153e-06, 1.0, -4.171e-06, 7.153e-06, 1.0, -4.171e-06, 7.153e-06, 1.0, -4.171e-06, 7.153e-06, 1.0, -4.171e-06, 7.153e-06, 1.0, -8.342e-06, 7.153e-06, 1.0, 0.0, 7.153e-06, 1.0, -4.769e-06, 7.153e-06, 1.0, -4.769e-06, 7.153e-06, 1.0, -4.769e-06, 7.153e-06, 1.0, -4.769e-06, 7.153e-06, 1.0, -9.538e-06, 7.153e-06, 1.0, -7.947e-06, 7.153e-06, 1.0, -2.891e-06, 7.153e-06, 1.0, -6.645e-06, 7.153e-06, 1.0, -6.645e-06, 7.153e-06, 1.0, -2.891e-06, 7.153e-06, 1.0, -1.589e-06, 7.153e-06, 1.0, -8.941e-06, 7.153e-06, 1.0, -3.873e-06, 7.153e-06, 1.0, -3.873e-06, 7.153e-06, 1.0, -3.873e-06, 7.153e-06, 1.0, -3.873e-06, 7.153e-06, 1.0, 1.195e-06, 7.153e-06, 1.0, -8.941e-06, 7.153e-06, 1.0, -4.471e-06, 7.153e-06, 1.0, -4.471e-06, 7.153e-06, 1.0, -4.471e-06, 7.153e-06, 1.0, -4.471e-06, 7.153e-06, 1.0, -1e-09, 8.345e-06, 1.0, -8.941e-06, 8.345e-06, 1.0, -4.739e-06, 8.345e-06, 1.0, -7.181e-06, 8.345e-06, 1.0, -7.181e-06, 8.345e-06, 1.0, -4.739e-06, 8.345e-06, 1.0, -2.979e-06, 7.153e-06, 1.0, -2.98e-06, 7.153e-06, 1.0, -2.979e-06, 7.153e-06, 1.0, -2.98e-06, 7.153e-06, 1.0, -2.98e-06, 7.153e-06, 1.0, -2.979e-06, 7.153e-06, 1.0, -2.979e-06, 7.153e-06, 1.0, -5.96e-06, 7.153e-06, 1.0, -6.557e-06, 7.153e-06, 1.0, -6.557e-06, 7.153e-06, 1.0, -6.557e-06, 7.153e-06, 1.0, -6.557e-06, 7.153e-06, 1.0, -7.153e-06, 7.153e-06, 1.0, 0.0, 7.153e-06, 1.0, -2.52e-06, 7.153e-06, 1.0, -1.055e-06, 7.153e-06, 1.0, -1.055e-06, 7.153e-06, 1.0, -2.52e-06, 7.153e-06, 1.0, -3.576e-06, 7.153e-06, 1.0, -5.96e-06, 7.153e-06, 1.0, -4.863e-06, 7.153e-06, 1.0, -5.866e-06, 7.153e-06, 1.0, -5.866e-06, 7.153e-06, 1.0, -4.863e-06, 7.153e-06, 1.0, -4.768e-06])] * 3)])

# ---- objects
ob_plant1peashooter_002 = bpy.data.objects.new('Plant1Peashooter.002', me_plant1peashooter_002)
ob_lamp = bpy.data.objects.new('Lamp', light_lamp)
ob_camera = bpy.data.objects.new('Camera', cam_camera)

# ---- transforms, parenting, visibility, modifiers, constraints
ob_plant1peashooter_002.location = (0.0, 0.0, 0.0)
ob_plant1peashooter_002.rotation_euler = (1.571, -0.0, -3.142)
ob_plant1peashooter_002.lineart.crease_threshold = 0.0
ob_lamp.location = (4.076, 1.005, 5.904)
ob_lamp.rotation_euler = (0.6503, 0.05522, 1.866)
ob_lamp.lock_rotations_4d = False
ob_lamp.empty_display_type = 'ARROWS'
ob_lamp.color = (0.0, 0.0, 0.0, 0.0)
ob_lamp.lineart.crease_threshold = 0.0
ob_camera.location = (7.481, -6.508, 5.344)
ob_camera.rotation_euler = (1.109, 0.0, 0.8149)
ob_camera.lock_rotations_4d = False
ob_camera.empty_display_type = 'ARROWS'
ob_camera.color = (0.0, 0.0, 0.0, 0.0)
ob_camera.display_type = 'WIRE'
ob_camera.lineart.crease_threshold = 0.0

# ---- collection membership
col_collection_1.objects.link(ob_plant1peashooter_002)
col_collection_1.objects.link(ob_lamp)
col_collection_1.objects.link(ob_camera)

# ---- scene / render settings (as saved in the file)
scene.camera = ob_camera
scene.frame_start = 1; scene.frame_end = 250; scene.frame_set(1)
scene.render.engine = 'BLENDER_EEVEE_NEXT'
scene.render.resolution_percentage = 50
scene.render.dither_intensity = 0.0
scene.cycles.use_denoising = False
scene.cycles.samples = 128
scene.cycles.sampling_pattern = 'TABULATED_SOBOL'
scene.cycles.use_adaptive_sampling = False
scene.cycles.use_light_tree = False
scene.cycles.blur_glossy = 0.0
scene.cycles.sample_clamp_indirect = 0.0
scene.view_settings.view_transform = 'Standard'
bpy.context.view_layer.update()
